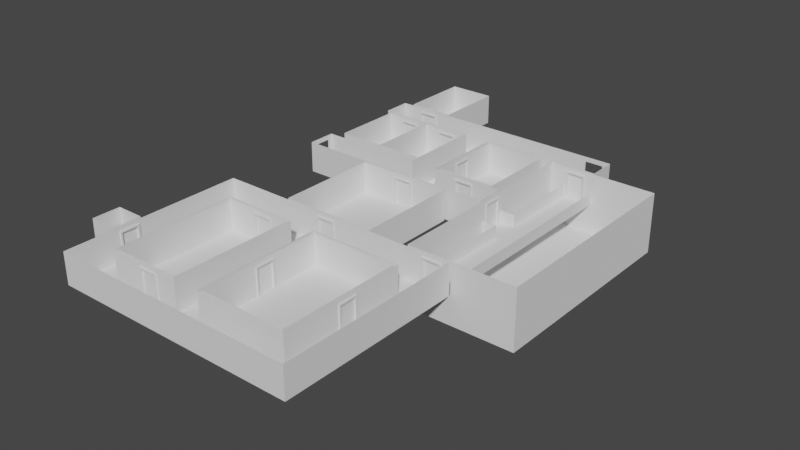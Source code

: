 # Source: CorridorTest.blend  (saved by Blender 2.82.7; exported with 4.5.12 LTS)
import bpy
from mathutils import Matrix  # noqa: F401  (used for matrix-valued properties, if any)

bpy.ops.wm.read_factory_settings(use_empty=True)
scene = bpy.context.scene
scene.name = 'Scene'

# ---- collections
col_collection = bpy.data.collections.new('Collection'); scene.collection.children.link(col_collection)

# ---- materials (node trees are filled in below, after node groups)
mat_floors = bpy.data.materials.new('Floors')
mat_floors.alpha_threshold = 0.0
mat_floors.use_transparent_shadow = False
mat_floors.line_color = (0.0, 0.0, 0.0, 1.0)
mat_walls = bpy.data.materials.new('Walls')
mat_walls.use_transparent_shadow = False

# ---- material node trees
mat_floors.use_nodes = True; mat_floors.node_tree.nodes.clear()
_N = mat_floors.node_tree.nodes; _L = mat_floors.node_tree.links
n0 = _N.new('ShaderNodeOutputMaterial'); n0.name = 'Material Output'; n0.location = (300, 300)
n1 = _N.new('ShaderNodeBsdfPrincipled'); n1.name = 'Principled BSDF'; n1.location = (10, 300)
n1.distribution = 'GGX'
n1.subsurface_method = 'BURLEY'
n1.inputs[0].default_value = (1.0, 1.0, 1.0, 1.0)
n1.inputs[2].default_value = 0.4
n1.inputs[3].default_value = 1.45
n1.inputs[27].default_value = (0.0, 0.0, 0.0, 1.0)
n1.inputs[28].default_value = 1.0
_L.new(n1.outputs[0], n0.inputs[0])
n0.is_active_output = True
mat_walls.use_nodes = True; mat_walls.node_tree.nodes.clear()
_N = mat_walls.node_tree.nodes; _L = mat_walls.node_tree.links
n0 = _N.new('ShaderNodeOutputMaterial'); n0.name = 'Material Output'; n0.location = (300, 300)
n1 = _N.new('ShaderNodeBsdfPrincipled'); n1.name = 'Principled BSDF'; n1.location = (10, 300)
n1.distribution = 'GGX'
n1.subsurface_method = 'BURLEY'
n1.inputs[3].default_value = 1.45
n1.inputs[27].default_value = (0.0, 0.0, 0.0, 1.0)
n1.inputs[28].default_value = 1.0
_L.new(n1.outputs[0], n0.inputs[0])
n0.is_active_output = True

# ---- world
world_world = bpy.data.worlds.new('World'); scene.world = world_world
world_world.use_nodes = True; world_world.node_tree.nodes.clear()
_N = world_world.node_tree.nodes; _L = world_world.node_tree.links
n0 = _N.new('ShaderNodeOutputWorld'); n0.name = 'World Output'; n0.location = (300, 300)
n1 = _N.new('ShaderNodeBackground'); n1.name = 'Background'; n1.location = (10, 300)
n1.inputs[0].default_value = (0.05088, 0.05088, 0.05088, 1.0)
_L.new(n1.outputs[0], n0.inputs[0])
n0.is_active_output = True
world_world.color = (0.05088, 0.05088, 0.05088)
world_world.use_sun_shadow = False
world_world.sun_shadow_jitter_overblur = 0.0

# ---- meshes
me_cube = bpy.data.meshes.new('Cube')
me_cube.from_pydata([(16.7, 2.0, 4.4), (16.7, 2.0, 0.0), (16.7, -2.0, 4.4), (16.7, -2.0, 0.0), (-12.27, 2.0, 4.4), (-12.27, 2.0, 0.0), (-12.27, -2.0, 4.4), (-12.27, -2.0, 0.0), (2.563, 2.0, 4.4), (6.379, 2.0, 4.4), (6.379, 2.0, 0.0), (2.563, 2.0, 0.0), (2.563, 17.98, 4.4), (6.379, 17.98, 4.4), (6.379, 17.98, 0.0), (2.563, 17.98, 0.0), (2.563, 13.94, 4.4), (2.563, 13.94, 0.0), (6.379, 13.94, 4.4), (6.379, 13.94, 0.0), (-11.92, 17.98, 4.4), (-11.92, 13.94, 4.4), (-11.92, 17.98, 0.0), (-11.92, 13.94, 0.0), (23.31, 17.98, 4.4), (23.31, 17.98, 0.0), (23.31, 13.94, 0.0), (23.31, 13.94, 4.4), (3.212, -2.0, 0.0), (5.825, -2.0, 0.0), (3.212, -2.0, 3.722), (5.825, -2.0, 3.722), (6.379, 6.112, 0.0), (6.379, 8.632, 0.0), (6.379, 8.632, 3.68), (6.379, 6.112, 3.68), (16.7, -1.284, 0.0), (16.7, 1.309, 0.0), (16.7, 1.309, 3.716), (16.7, -1.284, 3.716), (-12.27, 1.302, 0.0), (-12.27, -1.297, 0.0), (-12.27, -1.297, 3.703), (-12.27, 1.302, 3.703), (-8.8, -2.0, 0.0), (-6.187, -2.0, 0.0), (-8.8, 13.94, 0.0), (-6.187, 13.94, 0.0), (-6.187, 2.0, 0.0), (-8.8, 2.0, 0.0), (-6.187, 13.94, 3.718), (-8.8, 13.94, 3.718), (-6.214, 17.98, 0.0), (-8.859, 17.98, 0.0), (-8.859, 17.98, 3.774), (-6.214, 17.98, 3.774), (0.5687, 2.0, 0.0), (-2.026, 2.0, 0.0), (-2.026, -2.0, 0.0), (0.5687, -2.0, 0.0), (-2.026, 13.94, 0.0), (0.5687, 13.94, 0.0), (0.5687, 13.94, 3.787), (-2.026, 13.94, 3.787), (19.62, 13.94, 0.0), (22.19, 13.94, 0.0), (22.19, 13.94, 3.728), (19.62, 13.94, 3.728), (22.2, 17.98, 0.0), (19.64, 17.98, 0.0), (19.64, 17.98, 3.72), (22.2, 17.98, 3.72), (12.35, 2.0, 0.0), (9.759, 2.0, 0.0), (12.35, 2.0, 3.725), (9.759, 2.0, 3.725)], [], [(3, 29, 31, 30, 28, 59, 58, 45, 44, 7, 6, 2), (7, 41, 42, 43, 40, 5, 4, 6), (5, 40, 41, 7, 44, 49), (1, 37, 38, 39, 36, 3, 2, 0), (5, 49, 48, 57, 56, 11, 8, 4), (12, 15, 14, 13), (8, 11, 17, 16), (9, 10, 73, 75, 74, 72, 1, 0), (11, 10, 32, 33, 19, 17), (10, 9, 18, 19, 33, 34, 35, 32), (17, 19, 14, 15), (26, 27, 24, 25), (14, 19, 64, 65, 26, 25, 68, 69), (21, 23, 22, 20), (17, 15, 52, 53, 22, 23, 46, 47, 60, 61), (15, 12, 20, 22, 53, 54, 55, 52), (16, 17, 61, 62, 63, 60, 47, 50, 51, 46, 23, 21), (13, 14, 69, 70, 71, 68, 25, 24), (19, 18, 27, 26, 65, 66, 67, 64), (49, 44, 45, 48), (48, 45, 58, 57), (57, 58, 59, 56), (56, 59, 28, 29, 3, 36, 37, 1, 72, 73, 10, 11)])
me_cube.polygons.foreach_set('material_index', [1, 1, 0, 1, 1, 1, 1, 1, 0, 1, 0, 1, 0, 1, 0, 1, 1, 1, 1, 0, 0, 0, 0])
_uv = me_cube.uv_layers.new(name='UVMap')
_uv.uv.foreach_set('vector', [0.375, 0.75, 0.375, 0.8439, 0.5865, 0.8439, 0.5865, 0.8664, 0.375, 0.8664, 0.375, 0.8892, 0.375, 0.9116, 0.375, 0.9475, 0.375, 0.9701, 0.375, 1.0, 0.625, 1.0, 0.625, 0.75, 0.375, 0.0, 0.375, 0.04394, 0.5854, 0.04394, 0.5854, 0.2064, 0.375, 0.2064, 0.375, 0.25, 0.625, 0.25, 0.625, 0.0, 0.125, 0.5, 0.125, 0.5436, 0.125, 0.7061, 0.125, 0.75, 0.1549, 0.75, 0.1461, 0.5, 0.375, 0.5, 0.375, 0.5432, 0.5861, 0.5432, 0.5861, 0.7053, 0.375, 0.7053, 0.375, 0.75, 0.625, 0.75, 0.625, 0.5, 0.375, 0.25, 0.375, 0.2711, 0.375, 0.287, 0.375, 0.3122, 0.375, 0.328, 0.375, 0.3401, 0.625, 0.3401, 0.625, 0.25, 0.625, 0.3401, 0.375, 0.3401, 0.375, 0.4371, 0.625, 0.4371, 0.625, 0.3401, 0.375, 0.3401, 0.375, 0.3401, 0.625, 0.3401, 0.625, 0.4371, 0.375, 0.4371, 0.375, 0.4577, 0.5866, 0.4577, 0.5866, 0.4735, 0.375, 0.4735, 0.375, 0.5, 0.625, 0.5, 0.2151, 0.5, 0.3121, 0.5, 0.3121, 0.5, 0.3121, 0.5, 0.3121, 0.5, 0.2151, 0.5, 0.375, 0.4371, 0.625, 0.4371, 0.625, 0.4371, 0.375, 0.4371, 0.375, 0.4371, 0.5841, 0.4371, 0.5841, 0.4371, 0.375, 0.4371, 0.2151, 0.5, 0.3121, 0.5, 0.3121, 0.5, 0.2151, 0.5, 0.375, 0.4371, 0.625, 0.4371, 0.625, 0.4371, 0.375, 0.4371, 0.3121, 0.5, 0.3121, 0.5, 0.3121, 0.5, 0.3121, 0.5, 0.3121, 0.5, 0.3121, 0.5, 0.3121, 0.5, 0.3121, 0.5, 0.625, 0.3401, 0.375, 0.3401, 0.375, 0.3401, 0.625, 0.3401, 0.2151, 0.5, 0.2151, 0.5, 0.2151, 0.5, 0.2151, 0.5, 0.2151, 0.5, 0.2151, 0.5, 0.2151, 0.5, 0.2151, 0.5, 0.2151, 0.5, 0.2151, 0.5, 0.375, 0.3401, 0.625, 0.3401, 0.625, 0.3401, 0.375, 0.3401, 0.375, 0.3401, 0.5895, 0.3401, 0.5895, 0.3401, 0.375, 0.3401, 0.625, 0.3401, 0.375, 0.3401, 0.375, 0.3401, 0.5902, 0.3401, 0.5902, 0.3401, 0.375, 0.3401, 0.375, 0.3401, 0.5863, 0.3401, 0.5863, 0.3401, 0.375, 0.3401, 0.375, 0.3401, 0.625, 0.3401, 0.625, 0.4371, 0.375, 0.4371, 0.375, 0.4371, 0.5864, 0.4371, 0.5864, 0.4371, 0.375, 0.4371, 0.375, 0.4371, 0.625, 0.4371, 0.375, 0.4371, 0.625, 0.4371, 0.625, 0.4371, 0.375, 0.4371, 0.375, 0.4371, 0.5868, 0.4371, 0.5868, 0.4371, 0.375, 0.4371, 0.1461, 0.5, 0.1549, 0.75, 0.1775, 0.75, 0.162, 0.5, 0.162, 0.5, 0.1775, 0.75, 0.2134, 0.75, 0.1872, 0.5, 0.1872, 0.5, 0.2134, 0.75, 0.2358, 0.75, 0.203, 0.5, 0.203, 0.5, 0.2358, 0.75, 0.2586, 0.75, 0.2811, 0.75, 0.375, 0.75, 0.375, 0.7053, 0.375, 0.5432, 0.375, 0.5, 0.3485, 0.5, 0.3327, 0.5, 0.3121, 0.5, 0.2151, 0.5])
me_cube.materials.append(mat_floors)
me_cube.materials.append(mat_walls)
me_cube.use_remesh_preserve_volume = False
me_cube.use_remesh_preserve_attributes = False
me_cube.use_mirror_vertex_groups = False
me_cube.update()
me_cube_001 = bpy.data.meshes.new('Cube.001')
me_cube_001.from_pydata([(-1.4, -0.3332, 0.0), (-1.4, -0.3332, 3.844), (-1.4, 0.3195, 0.0), (-1.4, 0.3195, 3.844), (1.4, -0.3332, 0.0), (1.4, -0.3332, 3.844), (1.4, 0.3195, 0.0), (1.4, 0.3195, 3.844), (-1.154, -0.3332, 0.05663), (-1.154, -0.3332, 3.569), (-1.154, 0.3195, 3.569), (-1.154, 0.3195, 0.05663), (1.154, 0.3195, 0.05663), (1.154, 0.3195, 3.569), (1.154, -0.3332, 3.569), (1.154, -0.3332, 0.05663), (1.4, -0.3332, 0.3025), (1.4, 0.3195, 0.3025)], [], [(0, 1, 3, 2), (6, 2, 11, 12), (17, 7, 5, 16), (17, 6, 12), (6, 17, 16, 4), (7, 3, 1, 5), (4, 16, 15), (7, 17, 12, 13), (5, 1, 9, 14), (16, 5, 14, 15), (3, 7, 13, 10), (2, 3, 10, 11), (1, 0, 8, 9), (0, 4, 15, 8), (12, 11, 8, 15), (8, 11, 10, 9), (12, 15, 14, 13), (10, 13, 14, 9)])
_uv = me_cube_001.uv_layers.new(name='UVMap')
_uv.uv.foreach_set('vector', [0.375, 0.0, 0.625, 0.0, 0.625, 0.25, 0.375, 0.25, 0.375, 0.5, 0.125, 0.5, 0.125, 0.5, 0.375, 0.5, 0.3947, 0.5, 0.625, 0.5, 0.625, 0.75, 0.3947, 0.75, 0.3947, 0.5, 0.375, 0.5, 0.375, 0.5, 0.375, 0.5, 0.3947, 0.5, 0.3947, 0.75, 0.375, 0.75, 0.625, 0.5, 0.875, 0.5, 0.875, 0.75, 0.625, 0.75, 0.375, 0.75, 0.3947, 0.75, 0.375, 0.75, 0.625, 0.5, 0.3947, 0.5, 0.375, 0.5, 0.625, 0.5, 0.625, 0.75, 0.875, 0.75, 0.875, 0.75, 0.625, 0.75, 0.3947, 0.75, 0.625, 0.75, 0.625, 0.75, 0.375, 0.75, 0.875, 0.5, 0.625, 0.5, 0.625, 0.5, 0.875, 0.5, 0.375, 0.25, 0.625, 0.25, 0.625, 0.25, 0.375, 0.25, 0.625, 0.0, 0.375, 0.0, 0.375, 0.0, 0.625, 0.0, 0.125, 0.75, 0.375, 0.75, 0.375, 0.75, 0.125, 0.75, 0.375, 0.5, 0.125, 0.5, 0.125, 0.75, 0.375, 0.75, 0.125, 0.75, 0.125, 0.5, 0.625, 0.25, 0.625, 0.0, 0.375, 0.5, 0.375, 0.75, 0.625, 0.75, 0.625, 0.5, 0.625, 0.25, 0.625, 0.5, 0.625, 0.75, 0.625, 0.0])
me_cube_001.use_remesh_fix_poles = True
me_cube_001.use_remesh_preserve_attributes = False
me_cube_001.use_mirror_vertex_groups = False
me_cube_001.update()
me_cube_002 = bpy.data.meshes.new('Cube.002')
me_cube_002.from_pydata([(-0.06098, -0.04623, -1.0), (-0.06098, -0.04623, 2.633), (-0.06098, 0.1007, -1.0), (-0.06098, 0.1007, 2.633), (2.375, -0.04623, -1.0), (2.375, -0.04623, 2.633), (2.375, 0.1007, -1.0), (2.375, 0.1007, 2.633)], [], [(0, 1, 3, 2), (2, 3, 7, 6), (6, 7, 5, 4), (4, 5, 1, 0), (2, 6, 4, 0), (7, 3, 1, 5)])
_uv = me_cube_002.uv_layers.new(name='UVMap')
_uv.uv.foreach_set('vector', [0.375, 0.0, 0.625, 0.0, 0.625, 0.25, 0.375, 0.25, 0.375, 0.25, 0.625, 0.25, 0.625, 0.5, 0.375, 0.5, 0.375, 0.5, 0.625, 0.5, 0.625, 0.75, 0.375, 0.75, 0.375, 0.75, 0.625, 0.75, 0.625, 1.0, 0.375, 1.0, 0.125, 0.5, 0.375, 0.5, 0.375, 0.75, 0.125, 0.75, 0.625, 0.5, 0.875, 0.5, 0.875, 0.75, 0.625, 0.75])
me_cube_002.use_remesh_fix_poles = True
me_cube_002.use_remesh_preserve_attributes = False
me_cube_002.use_mirror_vertex_groups = False
me_cube_002.update()
me_cube_003 = bpy.data.meshes.new('Cube.003')
me_cube_003.from_pydata([(-4.225, -5.617, 0.0), (-4.225, -5.617, 4.4), (-4.225, 5.617, 0.0), (-4.225, 5.617, 4.4), (4.225, -5.617, 0.0), (4.225, -5.617, 4.4), (4.225, 5.617, 0.0), (4.225, 5.617, 4.4), (-1.24, -5.617, 0.0), (1.35, -5.617, 0.0), (1.35, -5.617, 3.723), (-1.24, -5.617, 3.723), (-4.225, 0.6275, 0.0), (-4.225, -1.89, 0.0), (-4.225, -1.89, 3.678), (-4.225, 0.6275, 3.678)], [], [(0, 13, 14, 15, 12, 2, 3, 1), (2, 6, 7, 3), (6, 4, 5, 7), (4, 9, 10, 11, 8, 0, 1, 5), (2, 12, 13, 0, 8, 9, 4, 6)])
_uv = me_cube_003.uv_layers.new(name='UVMap')
_uv.uv.foreach_set('vector', [0.375, 0.0, 0.375, 0.08294, 0.584, 0.08294, 0.584, 0.139, 0.375, 0.139, 0.375, 0.25, 0.625, 0.25, 0.625, 0.0, 0.375, 0.25, 0.375, 0.5, 0.625, 0.5, 0.625, 0.25, 0.375, 0.5, 0.375, 0.75, 0.625, 0.75, 0.625, 0.5, 0.375, 0.75, 0.375, 0.8351, 0.5865, 0.8351, 0.5865, 0.9117, 0.375, 0.9117, 0.375, 1.0, 0.625, 1.0, 0.625, 0.75, 0.125, 0.5, 0.125, 0.611, 0.125, 0.6671, 0.125, 0.75, 0.2133, 0.75, 0.2899, 0.75, 0.375, 0.75, 0.375, 0.5])
me_cube_003.use_remesh_fix_poles = True
me_cube_003.use_remesh_preserve_attributes = False
me_cube_003.use_mirror_vertex_groups = False
me_cube_003.update()
me_cube_004 = bpy.data.meshes.new('Cube.004')
me_cube_004.from_pydata([(-3.104, -7.146, 0.0), (-3.104, -7.146, 4.4), (-3.104, 3.029, 0.0), (-3.104, 3.029, 4.4), (3.501, -7.146, 0.0), (3.501, -7.146, 4.4), (3.501, 3.029, 0.0), (3.501, 3.029, 4.4), (1.694, 3.029, 0.0), (-0.9046, 3.029, 0.0), (-0.9046, 3.029, 3.79), (1.694, 3.029, 3.79)], [], [(0, 2, 3, 1), (2, 9, 10, 11, 8, 6, 7, 3), (6, 4, 5, 7), (4, 0, 1, 5), (2, 0, 4, 6)])
_uv = me_cube_004.uv_layers.new(name='UVMap')
_uv.uv.foreach_set('vector', [0.375, 0.0, 0.375, 0.25, 0.625, 0.25, 0.625, 0.0, 0.375, 0.25, 0.375, 0.3333, 0.5903, 0.3333, 0.5903, 0.4316, 0.375, 0.4316, 0.375, 0.5, 0.625, 0.5, 0.625, 0.25, 0.375, 0.5, 0.375, 0.75, 0.625, 0.75, 0.625, 0.5, 0.375, 0.75, 0.375, 1.0, 0.625, 1.0, 0.625, 0.75, 0.375, 0.25, 0.375, 1.0, 0.375, 0.75, 0.375, 0.5])
me_cube_004.use_remesh_fix_poles = True
me_cube_004.use_remesh_preserve_attributes = False
me_cube_004.use_mirror_vertex_groups = False
me_cube_004.update()
me_cube_005 = bpy.data.meshes.new('Cube.005')
me_cube_005.from_pydata([(-3.104, -7.146, 0.0), (-3.104, -7.146, 4.4), (-3.104, 3.029, 0.0), (-3.104, 3.029, 4.4), (3.501, -7.146, 0.0), (3.501, -7.146, 4.4), (3.501, 3.029, 0.0), (3.501, 3.029, 4.4), (1.694, 3.029, 0.0), (-0.9046, 3.029, 0.0), (-0.9046, 3.029, 3.79), (1.694, 3.029, 3.79)], [], [(0, 2, 3, 1), (2, 9, 10, 11, 8, 6, 7, 3), (6, 4, 5, 7), (4, 0, 1, 5), (2, 0, 4, 6)])
_uv = me_cube_005.uv_layers.new(name='UVMap')
_uv.uv.foreach_set('vector', [0.375, 0.0, 0.375, 0.25, 0.625, 0.25, 0.625, 0.0, 0.375, 0.25, 0.375, 0.3333, 0.5903, 0.3333, 0.5903, 0.4316, 0.375, 0.4316, 0.375, 0.5, 0.625, 0.5, 0.625, 0.25, 0.375, 0.5, 0.375, 0.75, 0.625, 0.75, 0.625, 0.5, 0.375, 0.75, 0.375, 1.0, 0.625, 1.0, 0.625, 0.75, 0.375, 0.25, 0.375, 1.0, 0.375, 0.75, 0.375, 0.5])
me_cube_005.use_remesh_fix_poles = True
me_cube_005.use_remesh_preserve_attributes = False
me_cube_005.use_mirror_vertex_groups = False
me_cube_005.update()
me_cube_006 = bpy.data.meshes.new('Cube.006')
me_cube_006.from_pydata([(-3.104, -7.146, 0.0), (-3.104, -7.146, 4.4), (-3.104, 3.029, 0.0), (-3.104, 3.029, 4.4), (3.501, -7.146, 0.0), (3.501, -7.146, 4.4), (3.501, 3.029, 0.0), (3.501, 3.029, 4.4), (1.694, 3.029, 0.0), (-0.9046, 3.029, 0.0), (-0.9046, 3.029, 3.79), (1.694, 3.029, 3.79)], [], [(0, 2, 3, 1), (2, 9, 10, 11, 8, 6, 7, 3), (6, 4, 5, 7), (4, 0, 1, 5), (2, 0, 4, 6)])
_uv = me_cube_006.uv_layers.new(name='UVMap')
_uv.uv.foreach_set('vector', [0.375, 0.0, 0.375, 0.25, 0.625, 0.25, 0.625, 0.0, 0.375, 0.25, 0.375, 0.3333, 0.5903, 0.3333, 0.5903, 0.4316, 0.375, 0.4316, 0.375, 0.5, 0.625, 0.5, 0.625, 0.25, 0.375, 0.5, 0.375, 0.75, 0.625, 0.75, 0.625, 0.5, 0.375, 0.75, 0.375, 1.0, 0.625, 1.0, 0.625, 0.75, 0.375, 0.25, 0.375, 1.0, 0.375, 0.75, 0.375, 0.5])
me_cube_006.use_remesh_fix_poles = True
me_cube_006.use_remesh_preserve_attributes = False
me_cube_006.use_mirror_vertex_groups = False
me_cube_006.update()
me_cube_007 = bpy.data.meshes.new('Cube.007')
me_cube_007.from_pydata([(-11.81, -8.14, 0.0), (-11.81, -8.14, 4.4), (-11.81, -4.14, 0.0), (-11.81, -4.14, 4.4), (23.32, -8.14, 0.0), (23.32, -8.14, 4.4), (23.32, -4.14, 0.0), (23.32, -4.14, 4.4), (-7.852, -8.14, 4.4), (-7.852, -8.14, 0.0), (-11.81, -30.06, 0.0), (-11.81, -30.06, 4.4), (-7.852, -30.06, 4.4), (-7.852, -30.06, 0.0), (-7.852, -26.06, 4.4), (-7.852, -26.06, 0.0), (19.31, -8.14, 4.4), (19.31, -8.14, 0.0), (23.32, -30.06, 4.4), (23.32, -30.06, 0.0), (19.31, -30.06, 0.0), (19.31, -30.06, 4.4), (19.31, -26.05, 4.4), (19.31, -26.05, 0.0), (6.373, -8.14, 4.4), (6.373, -4.14, 4.4), (6.373, -30.06, 0.0), (6.373, -4.14, 0.0), (6.373, -26.05, 0.0), (6.373, -8.14, 0.0), (6.373, -26.05, 4.4), (6.373, -30.06, 4.4), (2.549, -26.05, 4.4), (2.549, -30.06, 0.0), (2.549, -8.14, 0.0), (2.549, -4.14, 0.0), (2.549, -4.14, 4.4), (2.549, -8.14, 4.4), (2.549, -26.05, 0.0), (2.549, -30.06, 4.4), (5.814, -4.14, 0.0), (3.207, -4.14, 0.0), (3.207, -4.14, 3.712), (5.814, -4.14, 3.712), (22.19, -4.14, 0.0), (19.63, -4.14, 0.0), (19.63, -4.14, 3.715), (22.19, -4.14, 3.715), (-11.81, -19.52, 0.0), (-11.81, -22.11, 0.0), (-11.81, -19.52, 3.74), (-11.81, -22.11, 3.74), (-3.158, -8.14, 0.0), (-0.5849, -8.14, 0.0), (-0.5849, -8.14, 3.71), (-3.158, -8.14, 3.71), (-3.138, -26.05, 0.0), (-0.5971, -26.05, 0.0), (-0.5971, -26.05, 3.727), (-3.138, -26.05, 3.727), (6.373, -17.83, 0.0), (6.373, -15.24, 0.0), (19.31, -15.24, 0.0), (19.31, -17.83, 0.0), (6.373, -17.83, 3.717), (6.373, -15.24, 3.717), (19.31, -17.83, 3.717), (19.31, -15.24, 3.717)], [], [(0, 2, 3, 1), (2, 35, 36, 3), (6, 4, 5, 7), (4, 17, 62, 63, 23, 20, 19), (2, 0, 9, 52, 53, 34, 35), (12, 13, 10, 11), (9, 0, 48, 49, 10, 13, 15), (23, 28, 26, 20), (8, 9, 15, 14), (0, 1, 11, 10, 49, 51, 50, 48), (19, 20, 21, 18), (13, 12, 39, 33), (16, 17, 29, 24), (17, 16, 22, 23, 63, 66, 67, 62), (23, 22, 30, 28), (5, 4, 19, 18), (28, 30, 24, 29, 61, 65, 64, 60), (25, 27, 45, 46, 47, 44, 6, 7), (28, 60, 61, 29, 34, 38), (26, 28, 38, 33), (38, 34, 37, 32), (27, 29, 17, 4, 6, 44, 45), (26, 31, 21, 20), (36, 35, 41, 42, 43, 40, 27, 25), (37, 34, 53, 54, 55, 52, 9, 8), (33, 38, 57, 56, 15, 13), (38, 32, 14, 15, 56, 59, 58, 57), (35, 34, 29, 27, 40, 41), (33, 39, 31, 26)])
_uv = me_cube_007.uv_layers.new(name='UVMap')
_uv.uv.foreach_set('vector', [0.375, 0.0, 0.375, 0.25, 0.625, 0.25, 0.625, 0.0, 0.375, 0.25, 0.375, 0.3522, 0.625, 0.3522, 0.625, 0.25, 0.375, 0.5, 0.375, 0.75, 0.625, 0.75, 0.625, 0.5, 0.375, 0.75, 0.3465, 0.75, 0.3465, 0.75, 0.3465, 0.75, 0.3465, 0.75, 0.3465, 0.75, 0.375, 0.75, 0.125, 0.5, 0.125, 0.75, 0.1531, 0.75, 0.1865, 0.75, 0.2048, 0.75, 0.2271, 0.75, 0.2272, 0.5, 0.625, 0.9719, 0.375, 0.9719, 0.375, 1.0, 0.625, 1.0, 0.1531, 0.75, 0.125, 0.75, 0.125, 0.75, 0.125, 0.75, 0.125, 0.75, 0.1531, 0.75, 0.1531, 0.75, 0.3465, 0.75, 0.2544, 0.75, 0.2544, 0.75, 0.3465, 0.75, 0.625, 0.9719, 0.375, 0.9719, 0.375, 0.9719, 0.625, 0.9719, 0.375, 0.0, 0.625, 0.0, 0.625, 0.0, 0.375, 0.0, 0.375, 0.0, 0.5875, 0.0, 0.5875, 0.0, 0.375, 0.0, 0.375, 0.75, 0.375, 0.7785, 0.625, 0.7785, 0.625, 0.75, 0.1531, 0.75, 0.625, 0.9719, 0.625, 0.8979, 0.2271, 0.75, 0.625, 0.7785, 0.375, 0.7785, 0.375, 0.8706, 0.625, 0.8706, 0.375, 0.7785, 0.625, 0.7785, 0.625, 0.7785, 0.375, 0.7785, 0.375, 0.7785, 0.5862, 0.7785, 0.5862, 0.7785, 0.375, 0.7785, 0.375, 0.7785, 0.625, 0.7785, 0.625, 0.8706, 0.375, 0.8706, 0.625, 0.75, 0.375, 0.75, 0.375, 0.75, 0.625, 0.75, 0.375, 0.8706, 0.625, 0.8706, 0.625, 0.8706, 0.375, 0.8706, 0.375, 0.8706, 0.5862, 0.8706, 0.5862, 0.8706, 0.375, 0.8706, 0.625, 0.3794, 0.375, 0.3794, 0.375, 0.4737, 0.5861, 0.4737, 0.5861, 0.492, 0.375, 0.492, 0.375, 0.5, 0.625, 0.5, 0.2544, 0.75, 0.2544, 0.75, 0.2544, 0.75, 0.2544, 0.75, 0.2271, 0.75, 0.2271, 0.75, 0.2544, 0.75, 0.2544, 0.75, 0.2271, 0.75, 0.2271, 0.75, 0.375, 0.8979, 0.375, 0.8979, 0.625, 0.8979, 0.625, 0.8979, 0.2544, 0.5, 0.2544, 0.75, 0.3465, 0.75, 0.375, 0.75, 0.375, 0.5, 0.367, 0.5, 0.3487, 0.5, 0.2544, 0.75, 0.625, 0.8706, 0.625, 0.7785, 0.3465, 0.75, 0.625, 0.3522, 0.375, 0.3522, 0.375, 0.3569, 0.5859, 0.3569, 0.5859, 0.3754, 0.375, 0.3754, 0.375, 0.3794, 0.625, 0.3794, 0.625, 0.8979, 0.375, 0.8979, 0.375, 0.9202, 0.5858, 0.9202, 0.5858, 0.9385, 0.375, 0.9385, 0.375, 0.9719, 0.625, 0.9719, 0.2271, 0.75, 0.2271, 0.75, 0.2047, 0.75, 0.1867, 0.75, 0.1531, 0.75, 0.1531, 0.75, 0.375, 0.8979, 0.625, 0.8979, 0.625, 0.9719, 0.375, 0.9719, 0.375, 0.9383, 0.5868, 0.9383, 0.5868, 0.9203, 0.375, 0.9203, 0.2272, 0.5, 0.2271, 0.75, 0.2544, 0.75, 0.2544, 0.5, 0.2504, 0.5, 0.2319, 0.5, 0.2271, 0.75, 0.625, 0.8979, 0.625, 0.8706, 0.2544, 0.75])
me_cube_007.use_remesh_fix_poles = True
me_cube_007.use_remesh_preserve_attributes = False
me_cube_007.use_mirror_vertex_groups = False
me_cube_007.update()
me_cube_008 = bpy.data.meshes.new('Cube.008')
me_cube_008.from_pydata([(-6.725, -7.207, 0.0), (-6.725, -7.207, 4.4), (-6.725, 7.207, 0.0), (-6.725, 7.207, 4.4), (6.725, -7.207, 0.0), (6.725, -7.207, 4.4), (6.725, 7.207, 0.0), (6.725, 7.207, 4.4), (-1.378, -7.207, 0.0), (1.234, -7.207, 0.0), (1.234, 7.207, 0.0), (-1.378, 7.207, 0.0), (1.234, -7.207, 3.723), (-1.378, -7.207, 3.723), (1.234, 7.207, 3.723), (-1.378, 7.207, 3.723)], [], [(0, 2, 3, 1), (2, 11, 15, 14, 10, 6, 7, 3), (6, 4, 5, 7), (4, 9, 12, 13, 8, 0, 1, 5), (2, 0, 8, 11), (11, 8, 9, 10), (10, 9, 4, 6)])
_uv = me_cube_008.uv_layers.new(name='UVMap')
_uv.uv.foreach_set('vector', [0.375, 0.0, 0.375, 0.25, 0.625, 0.25, 0.625, 0.0, 0.375, 0.25, 0.375, 0.3494, 0.5866, 0.3494, 0.5866, 0.3979, 0.375, 0.3979, 0.375, 0.5, 0.625, 0.5, 0.625, 0.25, 0.375, 0.5, 0.375, 0.75, 0.625, 0.75, 0.625, 0.5, 0.375, 0.75, 0.375, 0.8521, 0.5866, 0.8521, 0.5866, 0.9006, 0.375, 0.9006, 0.375, 1.0, 0.625, 1.0, 0.625, 0.75, 0.125, 0.5, 0.125, 0.75, 0.2244, 0.75, 0.2244, 0.5, 0.2244, 0.5, 0.2244, 0.75, 0.2729, 0.75, 0.2729, 0.5, 0.2729, 0.5, 0.2729, 0.75, 0.375, 0.75, 0.375, 0.5])
me_cube_008.use_remesh_fix_poles = True
me_cube_008.use_remesh_preserve_attributes = False
me_cube_008.use_mirror_vertex_groups = False
me_cube_008.update()
me_cube_009 = bpy.data.meshes.new('Cube.009')
me_cube_009.from_pydata([(-7.242, -16.72, 0.0), (-7.242, -16.72, 4.4), (-7.242, 13.62, 0.0), (-7.242, 13.62, 4.4), (7.929, -16.72, 0.0), (7.929, -16.72, 4.4), (7.929, 13.62, 0.0), (7.929, 13.62, 4.4), (-1.016, -16.72, 4.4), (-1.016, 13.62, 0.0), (-1.016, -16.72, 0.0), (-7.242, 1.949, 0.0), (-7.242, 1.949, 4.4), (-1.016, 1.949, 0.0), (-7.242, -1.958, 0.0), (-1.016, -1.958, 0.0), (-7.242, -1.958, 4.4), (-5.276, -16.72, 4.4), (-5.276, 1.949, 0.0), (-5.276, -16.72, 0.0), (-5.276, 13.62, 0.0), (-5.276, -1.958, 0.0), (-7.242, -1.958, -4.0), (-7.242, -16.72, -4.0), (-5.276, 13.62, -4.0), (-7.242, 13.62, -4.0), (7.929, -16.72, -4.0), (7.929, 13.62, -4.0), (-1.016, -16.72, -4.0), (-1.016, 13.62, -4.0), (-1.016, 1.949, -4.0), (-7.242, 1.949, -4.0), (-1.016, -1.958, -4.0), (-5.276, 1.949, -4.0), (-5.276, -16.72, -4.0), (-5.276, -1.958, -4.0), (-1.111, 1.949, 0.0), (-1.111, -16.72, 0.0), (-1.311, -16.72, 4.4), (-1.111, 13.62, 0.0), (-1.111, -1.958, 0.0), (-5.18, -16.72, 0.0), (-5.18, -1.958, 0.0), (-4.828, -16.72, 4.4), (-5.18, 13.62, 0.0), (-5.18, 1.949, 0.0), (-4.828, 13.62, 4.4), (-5.18, 1.958, 0.0), (-5.189, 1.949, 0.0), (-7.242, 1.862, 0.0), (-5.276, 1.862, 0.0), (-5.18, -1.956, 0.0), (-5.276, -1.861, 0.0), (-7.242, -1.861, 0.0), (-1.111, -16.72, 1.661), (-1.016, -16.72, 1.661), (-1.016, 1.949, 1.661), (-1.016, 13.62, 1.661), (-1.016, -1.958, 1.661), (-1.111, 1.949, 1.661), (-7.242, -1.861, 1.661), (-7.242, -1.958, 1.661), (-1.111, -1.958, 1.661), (-7.242, 1.949, 1.661), (-5.276, 1.949, 1.661), (-5.18, 13.62, 1.661), (-5.276, 13.62, 1.661), (-5.276, -1.958, 1.661), (-5.276, -16.72, 1.661), (-5.276, 1.862, 1.661), (-1.111, 13.62, 1.661), (-5.18, -16.72, 1.661), (-5.18, -1.958, 1.661), (-5.18, -1.956, 1.661), (-5.18, 1.958, 1.661), (-5.189, 1.949, 1.661), (-7.242, 1.862, 1.661), (-5.276, -1.861, 1.661), (-2.122, 13.62, 0.0), (-4.678, 13.62, 0.0), (-4.678, -16.72, 0.0), (-2.122, -16.72, 0.0), (-2.122, 13.62, 3.727), (-4.678, 13.62, 3.727), (-2.122, -16.72, 3.727), (-4.678, -16.72, 3.727), (-7.242, 1.298, 0.0), (-7.242, -1.29, 0.0), (-7.242, -1.29, 3.702), (-7.242, 1.298, 3.702)], [], [(0, 14, 16, 1), (2, 20, 44, 46, 3), (6, 4, 5, 7), (4, 10, 8, 5), (10, 28, 34, 19), (25, 31, 33, 24), (10, 4, 26, 28), (8, 10, 37, 38), (12, 11, 2, 3), (39, 36, 59, 70), (16, 14, 53, 87, 88, 89, 86, 49, 11, 12), (52, 53, 60, 77), (17, 19, 0, 1), (11, 49, 76, 63), (2, 11, 31, 25), (36, 40, 62, 59), (29, 30, 32, 28, 26, 27), (34, 35, 22, 23), (20, 2, 25, 24), (29, 24, 33, 30), (32, 35, 34, 28), (6, 9, 29, 27), (33, 31, 22, 35), (0, 19, 34, 23), (4, 6, 27, 26), (14, 0, 23, 22), (32, 30, 33, 35), (24, 29, 9, 20), (53, 14, 22, 31, 11, 49, 86, 87), (56, 59, 62, 58), (38, 37, 81, 84, 85, 80, 41, 43), (37, 40, 42, 41, 80, 81), (40, 36, 45, 51, 42), (21, 19, 68, 67), (44, 47, 45, 36, 39, 78, 79), (15, 13, 56, 58), (46, 44, 79, 83, 82, 78, 39, 9, 6, 7), (40, 37, 54, 62), (43, 41, 19, 17), (20, 18, 64, 66), (47, 48, 45), (47, 44, 65, 74), (53, 52, 50, 49, 86, 87), (52, 51, 45, 48, 50), (58, 62, 54, 55), (66, 64, 75, 74, 65), (67, 77, 60, 61), (70, 59, 56, 57), (71, 72, 67, 68), (72, 73, 77, 67), (76, 69, 64, 63), (69, 75, 64), (18, 11, 63, 64), (41, 42, 72, 71), (51, 52, 77, 73), (19, 41, 71, 68), (49, 50, 69, 76), (37, 10, 55, 54), (53, 14, 61, 60), (48, 47, 74, 75), (13, 9, 57, 56), (44, 20, 66, 65), (9, 39, 70, 57), (42, 51, 73, 72), (10, 15, 58, 55), (50, 48, 75, 69), (14, 21, 67, 61)])
_uv = me_cube_009.uv_layers.new(name='UVMap')
_uv.uv.foreach_set('vector', [0.375, 0.0, 0.375, 0.1216, 0.625, 0.1216, 0.625, 0.0, 0.375, 0.25, 0.375, 0.2824, 0.375, 0.2894, 0.625, 0.2898, 0.625, 0.25, 0.375, 0.5, 0.375, 0.75, 0.625, 0.75, 0.625, 0.5, 0.375, 0.75, 0.375, 0.8974, 0.625, 0.8974, 0.625, 0.75, 0.375, 0.8974, 0.2276, 0.75, 0.375, 0.9676, 0.375, 0.9676, 0.125, 0.5, 0.125, 0.5962, 0.1574, 0.5962, 0.1574, 0.5, 0.375, 0.8974, 0.375, 0.75, 0.375, 0.75, 0.375, 0.8974, 0.625, 0.8974, 0.375, 0.8974, 0.375, 0.9023, 0.625, 0.9023, 0.625, 0.1538, 0.375, 0.1538, 0.375, 0.25, 0.625, 0.25, 0.2227, 0.5, 0.2227, 0.5962, 0.2227, 0.5962, 0.2227, 0.5, 0.625, 0.1216, 0.375, 0.1216, 0.375, 0.1224, 0.375, 0.1271, 0.5853, 0.1271, 0.5853, 0.1485, 0.375, 0.1485, 0.375, 0.1531, 0.375, 0.1538, 0.625, 0.1538, 0.1574, 0.6276, 0.125, 0.6276, 0.125, 0.6276, 0.1574, 0.6276, 0.625, 0.9676, 0.375, 0.9676, 0.375, 1.0, 0.625, 1.0, 0.375, 0.1538, 0.375, 0.1531, 0.375, 0.1531, 0.375, 0.1538, 0.375, 0.25, 0.375, 0.1538, 0.375, 0.1538, 0.375, 0.25, 0.2227, 0.5962, 0.2227, 0.6284, 0.2227, 0.6284, 0.2227, 0.5962, 0.2276, 0.5, 0.2276, 0.5962, 0.2276, 0.6284, 0.2276, 0.75, 0.375, 0.75, 0.375, 0.5, 0.1574, 0.75, 0.1574, 0.6284, 0.125, 0.6284, 0.125, 0.75, 0.375, 0.2824, 0.375, 0.25, 0.375, 0.25, 0.375, 0.2824, 0.2276, 0.5, 0.1574, 0.5, 0.1574, 0.5962, 0.2276, 0.5962, 0.2276, 0.6284, 0.1574, 0.6284, 0.1574, 0.75, 0.2276, 0.75, 0.375, 0.5, 0.375, 0.3526, 0.375, 0.3526, 0.375, 0.5, 0.1574, 0.5962, 0.0, 0.0, 0.125, 0.6284, 0.1574, 0.6284, 0.375, 1.0, 0.375, 0.9676, 0.375, 0.9676, 0.375, 1.0, 0.375, 0.75, 0.375, 0.5, 0.375, 0.5, 0.375, 0.75, 0.375, 0.1216, 0.375, 0.0, 0.375, 0.0, 0.375, 0.1216, 0.2276, 0.6284, 0.2276, 0.5962, 0.1574, 0.5962, 0.1574, 0.6284, 0.1574, 0.5, 0.2276, 0.5, 0.375, 0.3526, 0.375, 0.2824, 0.0, 0.0, 0.0, 0.0, 0.0, 0.0, 0.0, 0.0, 0.0, 0.0, 0.0, 0.0, 0.0, 0.0, 0.0, 0.0, 0.2276, 0.5962, 0.2227, 0.5962, 0.2227, 0.6284, 0.2276, 0.6284, 0.625, 0.9023, 0.375, 0.9023, 0.375, 0.9167, 0.5868, 0.9157, 0.5868, 0.9571, 0.375, 0.9534, 0.375, 0.9606, 0.625, 0.9602, 0.2227, 0.75, 0.2227, 0.6284, 0.1644, 0.6284, 0.1644, 0.75, 0.1716, 0.75, 0.2083, 0.75, 0.2227, 0.6284, 0.2227, 0.5962, 0.1644, 0.5962, 0.1644, 0.6284, 0.1644, 0.6284, 0.1574, 0.6284, 0.1574, 0.75, 0.1574, 0.75, 0.1574, 0.6284, 0.1644, 0.5, 0.1644, 0.5961, 0.1644, 0.5962, 0.2227, 0.5962, 0.2227, 0.5, 0.2083, 0.5, 0.1716, 0.5, 0.2276, 0.6284, 0.2276, 0.5962, 0.2276, 0.5962, 0.2276, 0.6284, 0.625, 0.2898, 0.375, 0.2894, 0.375, 0.2966, 0.5868, 0.293, 0.5868, 0.3346, 0.375, 0.3333, 0.375, 0.3477, 0.375, 0.3526, 0.375, 0.5, 0.625, 0.5, 0.2227, 0.6284, 0.2227, 0.75, 0.2227, 0.75, 0.2227, 0.6284, 0.625, 0.9602, 0.375, 0.9606, 0.375, 0.9676, 0.625, 0.9676, 0.1574, 0.5, 0.1574, 0.5962, 0.1574, 0.5962, 0.1574, 0.5, 0.1644, 0.5961, 0.1638, 0.5962, 0.1644, 0.5962, 0.1644, 0.5961, 0.1644, 0.5, 0.1644, 0.5, 0.1644, 0.5961, 0.125, 0.6276, 0.1574, 0.6276, 0.1574, 0.5969, 0.125, 0.5969, 0.125, 0.6015, 0.125, 0.6229, 0.1574, 0.6276, 0.1644, 0.6284, 0.1644, 0.5962, 0.1638, 0.5962, 0.1574, 0.5969, 0.2276, 0.6284, 0.2227, 0.6284, 0.2227, 0.75, 0.2276, 0.75, 0.1574, 0.5, 0.1574, 0.5962, 0.1638, 0.5962, 0.1644, 0.5961, 0.1644, 0.5, 0.1574, 0.6284, 0.1574, 0.6276, 0.125, 0.6276, 0.125, 0.6284, 0.2227, 0.5, 0.2227, 0.5962, 0.2276, 0.5962, 0.2276, 0.5, 0.1644, 0.75, 0.1644, 0.6284, 0.1574, 0.6284, 0.1574, 0.75, 0.1644, 0.6284, 0.1644, 0.6284, 0.1574, 0.6276, 0.1574, 0.6284, 0.125, 0.5969, 0.1574, 0.5969, 0.1574, 0.5962, 0.125, 0.5962, 0.1574, 0.5969, 0.1638, 0.5962, 0.1574, 0.5962, 0.1574, 0.5962, 0.125, 0.5962, 0.125, 0.5962, 0.1574, 0.5962, 0.1644, 0.75, 0.1644, 0.6284, 0.1644, 0.6284, 0.1644, 0.75, 0.1644, 0.6284, 0.1574, 0.6276, 0.1574, 0.6276, 0.1644, 0.6284, 0.375, 0.9676, 0.375, 0.9606, 0.375, 0.9606, 0.375, 0.9676, 0.125, 0.5969, 0.1574, 0.5969, 0.1574, 0.5969, 0.125, 0.5969, 0.375, 0.9023, 0.375, 0.8974, 0.375, 0.8974, 0.375, 0.9023, 0.375, 0.1224, 0.375, 0.1216, 0.375, 0.1216, 0.375, 0.1224, 0.1638, 0.5962, 0.1644, 0.5961, 0.1644, 0.5961, 0.1638, 0.5962, 0.2276, 0.5962, 0.2276, 0.5, 0.2276, 0.5, 0.2276, 0.5962, 0.375, 0.2894, 0.375, 0.2824, 0.375, 0.2824, 0.375, 0.2894, 0.375, 0.3526, 0.375, 0.3477, 0.375, 0.3477, 0.375, 0.3526, 0.1644, 0.6284, 0.1644, 0.6284, 0.1644, 0.6284, 0.1644, 0.6284, 0.2276, 0.75, 0.2276, 0.6284, 0.2276, 0.6284, 0.2276, 0.75, 0.1574, 0.5969, 0.1638, 0.5962, 0.1638, 0.5962, 0.1574, 0.5969, 0.125, 0.6284, 0.1574, 0.6284, 0.1574, 0.6284, 0.125, 0.6284])
me_cube_009.use_remesh_fix_poles = True
me_cube_009.use_remesh_preserve_attributes = False
me_cube_009.use_mirror_vertex_groups = False
me_cube_009.update()
me_cube_010 = bpy.data.meshes.new('Cube.010')
me_cube_010.from_pydata([(6.105, -8.627, 0.0), (6.105, -8.627, 4.4), (6.105, 8.601, 0.0), (6.105, 8.601, 4.4), (-6.065, -8.627, 0.0), (-6.065, -8.627, 4.4), (-6.065, 8.601, 0.0), (-6.065, 8.601, 4.4), (-6.065, -0.7089, 0.0), (-6.065, 1.887, 0.0), (6.105, 1.887, 0.0), (6.105, -0.7089, 0.0), (-6.065, -0.7089, 3.727), (-6.065, 1.887, 3.727), (6.105, -0.7089, 3.727), (6.105, 1.887, 3.727)], [], [(0, 1, 3, 2, 10, 15, 14, 11), (2, 3, 7, 6), (6, 7, 5, 4, 8, 12, 13, 9), (4, 5, 1, 0), (2, 6, 9, 10), (10, 9, 8, 11), (11, 8, 4, 0)])
_uv = me_cube_010.uv_layers.new(name='UVMap')
_uv.uv.foreach_set('vector', [0.375, 0.0, 0.625, 0.0, 0.625, 0.25, 0.375, 0.25, 0.375, 0.1526, 0.5867, 0.1526, 0.5867, 0.1149, 0.375, 0.1149, 0.375, 0.25, 0.625, 0.25, 0.625, 0.5, 0.375, 0.5, 0.375, 0.5, 0.625, 0.5, 0.625, 0.75, 0.375, 0.75, 0.375, 0.6351, 0.5867, 0.6351, 0.5867, 0.5974, 0.375, 0.5974, 0.375, 0.75, 0.625, 0.75, 0.625, 1.0, 0.375, 1.0, 0.125, 0.5, 0.375, 0.5, 0.375, 0.5974, 0.125, 0.5974, 0.125, 0.5974, 0.375, 0.5974, 0.375, 0.6351, 0.125, 0.6351, 0.125, 0.6351, 0.375, 0.6351, 0.375, 0.75, 0.125, 0.75])
me_cube_010.use_remesh_fix_poles = True
me_cube_010.use_remesh_preserve_attributes = False
me_cube_010.use_mirror_vertex_groups = False
me_cube_010.update()
me_cube_011 = bpy.data.meshes.new('Cube.011')
me_cube_011.from_pydata([(-4.986, -8.574, 0.0), (-4.986, -8.574, 4.4), (-4.986, 8.646, 0.0), (-4.986, 8.646, 4.4), (4.986, -8.574, 0.0), (4.986, -8.574, 4.4), (4.986, 8.646, 0.0), (4.986, 8.646, 4.4), (-0.4767, -8.574, 0.0), (2.091, -8.574, 0.0), (2.091, 8.646, 0.0), (-0.4767, 8.646, 0.0), (2.091, 8.646, 3.703), (-0.4767, 8.646, 3.703), (2.091, -8.574, 3.703), (-0.4767, -8.574, 3.703)], [], [(0, 2, 3, 1), (2, 11, 13, 12, 10, 6, 7, 3), (6, 4, 5, 7), (4, 9, 14, 15, 8, 0, 1, 5), (2, 0, 8, 11), (11, 8, 9, 10), (10, 9, 4, 6)])
_uv = me_cube_011.uv_layers.new(name='UVMap')
_uv.uv.foreach_set('vector', [0.375, 0.0, 0.375, 0.25, 0.625, 0.25, 0.625, 0.0, 0.375, 0.25, 0.375, 0.363, 0.5854, 0.363, 0.5854, 0.4274, 0.375, 0.4274, 0.375, 0.5, 0.625, 0.5, 0.625, 0.25, 0.375, 0.5, 0.375, 0.75, 0.625, 0.75, 0.625, 0.5, 0.375, 0.75, 0.375, 0.8226, 0.5854, 0.8226, 0.5854, 0.887, 0.375, 0.887, 0.375, 1.0, 0.625, 1.0, 0.625, 0.75, 0.125, 0.5, 0.125, 0.75, 0.238, 0.75, 0.238, 0.5, 0.238, 0.5, 0.238, 0.75, 0.3024, 0.75, 0.3024, 0.5, 0.3024, 0.5, 0.3024, 0.75, 0.375, 0.75, 0.375, 0.5])
me_cube_011.use_remesh_fix_poles = True
me_cube_011.use_remesh_preserve_attributes = False
me_cube_011.use_mirror_vertex_groups = False
me_cube_011.update()
me_cube_012 = bpy.data.meshes.new('Cube.012')
me_cube_012.from_pydata([(-2.0, -2.0, 0.0), (-2.0, -2.0, 4.4), (-2.0, 2.0, 0.0), (-2.0, 2.0, 4.4), (2.0, -2.0, 0.0), (2.0, -2.0, 4.4), (2.0, 2.0, 0.0), (2.0, 2.0, 4.4), (2.0, -1.282, 0.0), (2.0, 1.303, 0.0), (2.0, 1.303, 3.741), (2.0, -1.282, 3.741)], [], [(0, 2, 3, 1), (2, 6, 7, 3), (6, 9, 10, 11, 8, 4, 5, 7), (4, 0, 1, 5), (2, 0, 4, 8, 9, 6)])
_uv = me_cube_012.uv_layers.new(name='UVMap')
_uv.uv.foreach_set('vector', [0.375, 0.0, 0.375, 0.25, 0.625, 0.25, 0.625, 0.0, 0.375, 0.25, 0.375, 0.5, 0.625, 0.5, 0.625, 0.25, 0.375, 0.5, 0.375, 0.5436, 0.5876, 0.5436, 0.5876, 0.7051, 0.375, 0.7051, 0.375, 0.75, 0.625, 0.75, 0.625, 0.5, 0.375, 0.75, 0.375, 1.0, 0.625, 1.0, 0.625, 0.75, 0.125, 0.5, 0.125, 0.75, 0.375, 0.75, 0.375, 0.7051, 0.375, 0.5436, 0.375, 0.5])
me_cube_012.use_remesh_fix_poles = True
me_cube_012.use_remesh_preserve_attributes = False
me_cube_012.use_mirror_vertex_groups = False
me_cube_012.update()
me_cube_014 = bpy.data.meshes.new('Cube.014')
me_cube_014.from_pydata([(-0.06098, -0.04623, -1.0), (-0.06098, -0.04623, 2.633), (-0.06098, 0.1007, -1.0), (-0.06098, 0.1007, 2.633), (2.375, -0.04623, -1.0), (2.375, -0.04623, 2.633), (2.375, 0.1007, -1.0), (2.375, 0.1007, 2.633)], [], [(0, 1, 3, 2), (2, 3, 7, 6), (6, 7, 5, 4), (4, 5, 1, 0), (2, 6, 4, 0), (7, 3, 1, 5)])
_uv = me_cube_014.uv_layers.new(name='UVMap')
_uv.uv.foreach_set('vector', [0.375, 0.0, 0.625, 0.0, 0.625, 0.25, 0.375, 0.25, 0.375, 0.25, 0.625, 0.25, 0.625, 0.5, 0.375, 0.5, 0.375, 0.5, 0.625, 0.5, 0.625, 0.75, 0.375, 0.75, 0.375, 0.75, 0.625, 0.75, 0.625, 1.0, 0.375, 1.0, 0.125, 0.5, 0.375, 0.5, 0.375, 0.75, 0.125, 0.75, 0.625, 0.5, 0.875, 0.5, 0.875, 0.75, 0.625, 0.75])
me_cube_014.use_remesh_fix_poles = True
me_cube_014.use_remesh_preserve_attributes = False
me_cube_014.use_mirror_vertex_groups = False
me_cube_014.update()
me_cube_015 = bpy.data.meshes.new('Cube.015')
me_cube_015.from_pydata([(-1.4, -0.3332, 0.0), (-1.4, -0.3332, 3.844), (-1.4, 0.3195, 0.0), (-1.4, 0.3195, 3.844), (1.4, -0.3332, 0.0), (1.4, -0.3332, 3.844), (1.4, 0.3195, 0.0), (1.4, 0.3195, 3.844), (-1.154, -0.3332, 0.05663), (-1.154, -0.3332, 3.569), (-1.154, 0.3195, 3.569), (-1.154, 0.3195, 0.05663), (1.154, 0.3195, 0.05663), (1.154, 0.3195, 3.569), (1.154, -0.3332, 3.569), (1.154, -0.3332, 0.05663), (1.4, -0.3332, 0.3025), (1.4, 0.3195, 0.3025)], [], [(0, 1, 3, 2), (6, 2, 11, 12), (17, 7, 5, 16), (17, 6, 12), (6, 17, 16, 4), (7, 3, 1, 5), (4, 16, 15), (7, 17, 12, 13), (5, 1, 9, 14), (16, 5, 14, 15), (3, 7, 13, 10), (2, 3, 10, 11), (1, 0, 8, 9), (0, 4, 15, 8), (12, 11, 8, 15), (8, 11, 10, 9), (12, 15, 14, 13), (10, 13, 14, 9)])
_uv = me_cube_015.uv_layers.new(name='UVMap')
_uv.uv.foreach_set('vector', [0.375, 0.0, 0.625, 0.0, 0.625, 0.25, 0.375, 0.25, 0.375, 0.5, 0.125, 0.5, 0.125, 0.5, 0.375, 0.5, 0.3947, 0.5, 0.625, 0.5, 0.625, 0.75, 0.3947, 0.75, 0.3947, 0.5, 0.375, 0.5, 0.375, 0.5, 0.375, 0.5, 0.3947, 0.5, 0.3947, 0.75, 0.375, 0.75, 0.625, 0.5, 0.875, 0.5, 0.875, 0.75, 0.625, 0.75, 0.375, 0.75, 0.3947, 0.75, 0.375, 0.75, 0.625, 0.5, 0.3947, 0.5, 0.375, 0.5, 0.625, 0.5, 0.625, 0.75, 0.875, 0.75, 0.875, 0.75, 0.625, 0.75, 0.3947, 0.75, 0.625, 0.75, 0.625, 0.75, 0.375, 0.75, 0.875, 0.5, 0.625, 0.5, 0.625, 0.5, 0.875, 0.5, 0.375, 0.25, 0.625, 0.25, 0.625, 0.25, 0.375, 0.25, 0.625, 0.0, 0.375, 0.0, 0.375, 0.0, 0.625, 0.0, 0.125, 0.75, 0.375, 0.75, 0.375, 0.75, 0.125, 0.75, 0.375, 0.5, 0.125, 0.5, 0.125, 0.75, 0.375, 0.75, 0.125, 0.75, 0.125, 0.5, 0.625, 0.25, 0.625, 0.0, 0.375, 0.5, 0.375, 0.75, 0.625, 0.75, 0.625, 0.5, 0.625, 0.25, 0.625, 0.5, 0.625, 0.75, 0.625, 0.0])
me_cube_015.use_remesh_fix_poles = True
me_cube_015.use_remesh_preserve_attributes = False
me_cube_015.use_mirror_vertex_groups = False
me_cube_015.update()
me_cube_017 = bpy.data.meshes.new('Cube.017')
me_cube_017.from_pydata([(-0.06098, -0.04623, -1.0), (-0.06098, -0.04623, 2.633), (-0.06098, 0.1007, -1.0), (-0.06098, 0.1007, 2.633), (2.375, -0.04623, -1.0), (2.375, -0.04623, 2.633), (2.375, 0.1007, -1.0), (2.375, 0.1007, 2.633)], [], [(0, 1, 3, 2), (2, 3, 7, 6), (6, 7, 5, 4), (4, 5, 1, 0), (2, 6, 4, 0), (7, 3, 1, 5)])
_uv = me_cube_017.uv_layers.new(name='UVMap')
_uv.uv.foreach_set('vector', [0.375, 0.0, 0.625, 0.0, 0.625, 0.25, 0.375, 0.25, 0.375, 0.25, 0.625, 0.25, 0.625, 0.5, 0.375, 0.5, 0.375, 0.5, 0.625, 0.5, 0.625, 0.75, 0.375, 0.75, 0.375, 0.75, 0.625, 0.75, 0.625, 1.0, 0.375, 1.0, 0.125, 0.5, 0.375, 0.5, 0.375, 0.75, 0.125, 0.75, 0.625, 0.5, 0.875, 0.5, 0.875, 0.75, 0.625, 0.75])
me_cube_017.use_remesh_fix_poles = True
me_cube_017.use_remesh_preserve_attributes = False
me_cube_017.use_mirror_vertex_groups = False
me_cube_017.update()
me_cube_016 = bpy.data.meshes.new('Cube.016')
me_cube_016.from_pydata([(-1.4, -0.3332, 0.0), (-1.4, -0.3332, 3.844), (-1.4, 0.3195, 0.0), (-1.4, 0.3195, 3.844), (1.4, -0.3332, 0.0), (1.4, -0.3332, 3.844), (1.4, 0.3195, 0.0), (1.4, 0.3195, 3.844), (-1.154, -0.3332, 0.05663), (-1.154, -0.3332, 3.569), (-1.154, 0.3195, 3.569), (-1.154, 0.3195, 0.05663), (1.154, 0.3195, 0.05663), (1.154, 0.3195, 3.569), (1.154, -0.3332, 3.569), (1.154, -0.3332, 0.05663), (1.4, -0.3332, 0.3025), (1.4, 0.3195, 0.3025)], [], [(0, 1, 3, 2), (6, 2, 11, 12), (17, 7, 5, 16), (17, 6, 12), (6, 17, 16, 4), (7, 3, 1, 5), (4, 16, 15), (7, 17, 12, 13), (5, 1, 9, 14), (16, 5, 14, 15), (3, 7, 13, 10), (2, 3, 10, 11), (1, 0, 8, 9), (0, 4, 15, 8), (12, 11, 8, 15), (8, 11, 10, 9), (12, 15, 14, 13), (10, 13, 14, 9)])
_uv = me_cube_016.uv_layers.new(name='UVMap')
_uv.uv.foreach_set('vector', [0.375, 0.0, 0.625, 0.0, 0.625, 0.25, 0.375, 0.25, 0.375, 0.5, 0.125, 0.5, 0.125, 0.5, 0.375, 0.5, 0.3947, 0.5, 0.625, 0.5, 0.625, 0.75, 0.3947, 0.75, 0.3947, 0.5, 0.375, 0.5, 0.375, 0.5, 0.375, 0.5, 0.3947, 0.5, 0.3947, 0.75, 0.375, 0.75, 0.625, 0.5, 0.875, 0.5, 0.875, 0.75, 0.625, 0.75, 0.375, 0.75, 0.3947, 0.75, 0.375, 0.75, 0.625, 0.5, 0.3947, 0.5, 0.375, 0.5, 0.625, 0.5, 0.625, 0.75, 0.875, 0.75, 0.875, 0.75, 0.625, 0.75, 0.3947, 0.75, 0.625, 0.75, 0.625, 0.75, 0.375, 0.75, 0.875, 0.5, 0.625, 0.5, 0.625, 0.5, 0.875, 0.5, 0.375, 0.25, 0.625, 0.25, 0.625, 0.25, 0.375, 0.25, 0.625, 0.0, 0.375, 0.0, 0.375, 0.0, 0.625, 0.0, 0.125, 0.75, 0.375, 0.75, 0.375, 0.75, 0.125, 0.75, 0.375, 0.5, 0.125, 0.5, 0.125, 0.75, 0.375, 0.75, 0.125, 0.75, 0.125, 0.5, 0.625, 0.25, 0.625, 0.0, 0.375, 0.5, 0.375, 0.75, 0.625, 0.75, 0.625, 0.5, 0.625, 0.25, 0.625, 0.5, 0.625, 0.75, 0.625, 0.0])
me_cube_016.use_remesh_fix_poles = True
me_cube_016.use_remesh_preserve_attributes = False
me_cube_016.use_mirror_vertex_groups = False
me_cube_016.update()
me_cube_019 = bpy.data.meshes.new('Cube.019')
me_cube_019.from_pydata([(-0.06098, -0.04623, -1.0), (-0.06098, -0.04623, 2.633), (-0.06098, 0.1007, -1.0), (-0.06098, 0.1007, 2.633), (2.375, -0.04623, -1.0), (2.375, -0.04623, 2.633), (2.375, 0.1007, -1.0), (2.375, 0.1007, 2.633)], [], [(0, 1, 3, 2), (2, 3, 7, 6), (6, 7, 5, 4), (4, 5, 1, 0), (2, 6, 4, 0), (7, 3, 1, 5)])
_uv = me_cube_019.uv_layers.new(name='UVMap')
_uv.uv.foreach_set('vector', [0.375, 0.0, 0.625, 0.0, 0.625, 0.25, 0.375, 0.25, 0.375, 0.25, 0.625, 0.25, 0.625, 0.5, 0.375, 0.5, 0.375, 0.5, 0.625, 0.5, 0.625, 0.75, 0.375, 0.75, 0.375, 0.75, 0.625, 0.75, 0.625, 1.0, 0.375, 1.0, 0.125, 0.5, 0.375, 0.5, 0.375, 0.75, 0.125, 0.75, 0.625, 0.5, 0.875, 0.5, 0.875, 0.75, 0.625, 0.75])
me_cube_019.use_remesh_fix_poles = True
me_cube_019.use_remesh_preserve_attributes = False
me_cube_019.use_mirror_vertex_groups = False
me_cube_019.update()
me_cube_018 = bpy.data.meshes.new('Cube.018')
me_cube_018.from_pydata([(-1.4, -0.3332, 0.0), (-1.4, -0.3332, 3.844), (-1.4, 0.3195, 0.0), (-1.4, 0.3195, 3.844), (1.4, -0.3332, 0.0), (1.4, -0.3332, 3.844), (1.4, 0.3195, 0.0), (1.4, 0.3195, 3.844), (-1.154, -0.3332, 0.05663), (-1.154, -0.3332, 3.569), (-1.154, 0.3195, 3.569), (-1.154, 0.3195, 0.05663), (1.154, 0.3195, 0.05663), (1.154, 0.3195, 3.569), (1.154, -0.3332, 3.569), (1.154, -0.3332, 0.05663), (1.4, -0.3332, 0.3025), (1.4, 0.3195, 0.3025)], [], [(0, 1, 3, 2), (6, 2, 11, 12), (17, 7, 5, 16), (17, 6, 12), (6, 17, 16, 4), (7, 3, 1, 5), (4, 16, 15), (7, 17, 12, 13), (5, 1, 9, 14), (16, 5, 14, 15), (3, 7, 13, 10), (2, 3, 10, 11), (1, 0, 8, 9), (0, 4, 15, 8), (12, 11, 8, 15), (8, 11, 10, 9), (12, 15, 14, 13), (10, 13, 14, 9)])
_uv = me_cube_018.uv_layers.new(name='UVMap')
_uv.uv.foreach_set('vector', [0.375, 0.0, 0.625, 0.0, 0.625, 0.25, 0.375, 0.25, 0.375, 0.5, 0.125, 0.5, 0.125, 0.5, 0.375, 0.5, 0.3947, 0.5, 0.625, 0.5, 0.625, 0.75, 0.3947, 0.75, 0.3947, 0.5, 0.375, 0.5, 0.375, 0.5, 0.375, 0.5, 0.3947, 0.5, 0.3947, 0.75, 0.375, 0.75, 0.625, 0.5, 0.875, 0.5, 0.875, 0.75, 0.625, 0.75, 0.375, 0.75, 0.3947, 0.75, 0.375, 0.75, 0.625, 0.5, 0.3947, 0.5, 0.375, 0.5, 0.625, 0.5, 0.625, 0.75, 0.875, 0.75, 0.875, 0.75, 0.625, 0.75, 0.3947, 0.75, 0.625, 0.75, 0.625, 0.75, 0.375, 0.75, 0.875, 0.5, 0.625, 0.5, 0.625, 0.5, 0.875, 0.5, 0.375, 0.25, 0.625, 0.25, 0.625, 0.25, 0.375, 0.25, 0.625, 0.0, 0.375, 0.0, 0.375, 0.0, 0.625, 0.0, 0.125, 0.75, 0.375, 0.75, 0.375, 0.75, 0.125, 0.75, 0.375, 0.5, 0.125, 0.5, 0.125, 0.75, 0.375, 0.75, 0.125, 0.75, 0.125, 0.5, 0.625, 0.25, 0.625, 0.0, 0.375, 0.5, 0.375, 0.75, 0.625, 0.75, 0.625, 0.5, 0.625, 0.25, 0.625, 0.5, 0.625, 0.75, 0.625, 0.0])
me_cube_018.use_remesh_fix_poles = True
me_cube_018.use_remesh_preserve_attributes = False
me_cube_018.use_mirror_vertex_groups = False
me_cube_018.update()
me_cube_021 = bpy.data.meshes.new('Cube.021')
me_cube_021.from_pydata([(-0.06098, -0.04623, -1.0), (-0.06098, -0.04623, 2.633), (-0.06098, 0.1007, -1.0), (-0.06098, 0.1007, 2.633), (2.375, -0.04623, -1.0), (2.375, -0.04623, 2.633), (2.375, 0.1007, -1.0), (2.375, 0.1007, 2.633)], [], [(0, 1, 3, 2), (2, 3, 7, 6), (6, 7, 5, 4), (4, 5, 1, 0), (2, 6, 4, 0), (7, 3, 1, 5)])
_uv = me_cube_021.uv_layers.new(name='UVMap')
_uv.uv.foreach_set('vector', [0.375, 0.0, 0.625, 0.0, 0.625, 0.25, 0.375, 0.25, 0.375, 0.25, 0.625, 0.25, 0.625, 0.5, 0.375, 0.5, 0.375, 0.5, 0.625, 0.5, 0.625, 0.75, 0.375, 0.75, 0.375, 0.75, 0.625, 0.75, 0.625, 1.0, 0.375, 1.0, 0.125, 0.5, 0.375, 0.5, 0.375, 0.75, 0.125, 0.75, 0.625, 0.5, 0.875, 0.5, 0.875, 0.75, 0.625, 0.75])
me_cube_021.use_remesh_fix_poles = True
me_cube_021.use_remesh_preserve_attributes = False
me_cube_021.use_mirror_vertex_groups = False
me_cube_021.update()
me_cube_020 = bpy.data.meshes.new('Cube.020')
me_cube_020.from_pydata([(-1.4, -0.3332, 0.0), (-1.4, -0.3332, 3.844), (-1.4, 0.3195, 0.0), (-1.4, 0.3195, 3.844), (1.4, -0.3332, 0.0), (1.4, -0.3332, 3.844), (1.4, 0.3195, 0.0), (1.4, 0.3195, 3.844), (-1.154, -0.3332, 0.05663), (-1.154, -0.3332, 3.569), (-1.154, 0.3195, 3.569), (-1.154, 0.3195, 0.05663), (1.154, 0.3195, 0.05663), (1.154, 0.3195, 3.569), (1.154, -0.3332, 3.569), (1.154, -0.3332, 0.05663), (1.4, -0.3332, 0.3025), (1.4, 0.3195, 0.3025)], [], [(0, 1, 3, 2), (6, 2, 11, 12), (17, 7, 5, 16), (17, 6, 12), (6, 17, 16, 4), (7, 3, 1, 5), (4, 16, 15), (7, 17, 12, 13), (5, 1, 9, 14), (16, 5, 14, 15), (3, 7, 13, 10), (2, 3, 10, 11), (1, 0, 8, 9), (0, 4, 15, 8), (12, 11, 8, 15), (8, 11, 10, 9), (12, 15, 14, 13), (10, 13, 14, 9)])
_uv = me_cube_020.uv_layers.new(name='UVMap')
_uv.uv.foreach_set('vector', [0.375, 0.0, 0.625, 0.0, 0.625, 0.25, 0.375, 0.25, 0.375, 0.5, 0.125, 0.5, 0.125, 0.5, 0.375, 0.5, 0.3947, 0.5, 0.625, 0.5, 0.625, 0.75, 0.3947, 0.75, 0.3947, 0.5, 0.375, 0.5, 0.375, 0.5, 0.375, 0.5, 0.3947, 0.5, 0.3947, 0.75, 0.375, 0.75, 0.625, 0.5, 0.875, 0.5, 0.875, 0.75, 0.625, 0.75, 0.375, 0.75, 0.3947, 0.75, 0.375, 0.75, 0.625, 0.5, 0.3947, 0.5, 0.375, 0.5, 0.625, 0.5, 0.625, 0.75, 0.875, 0.75, 0.875, 0.75, 0.625, 0.75, 0.3947, 0.75, 0.625, 0.75, 0.625, 0.75, 0.375, 0.75, 0.875, 0.5, 0.625, 0.5, 0.625, 0.5, 0.875, 0.5, 0.375, 0.25, 0.625, 0.25, 0.625, 0.25, 0.375, 0.25, 0.625, 0.0, 0.375, 0.0, 0.375, 0.0, 0.625, 0.0, 0.125, 0.75, 0.375, 0.75, 0.375, 0.75, 0.125, 0.75, 0.375, 0.5, 0.125, 0.5, 0.125, 0.75, 0.375, 0.75, 0.125, 0.75, 0.125, 0.5, 0.625, 0.25, 0.625, 0.0, 0.375, 0.5, 0.375, 0.75, 0.625, 0.75, 0.625, 0.5, 0.625, 0.25, 0.625, 0.5, 0.625, 0.75, 0.625, 0.0])
me_cube_020.use_remesh_fix_poles = True
me_cube_020.use_remesh_preserve_attributes = False
me_cube_020.use_mirror_vertex_groups = False
me_cube_020.update()
me_cube_023 = bpy.data.meshes.new('Cube.023')
me_cube_023.from_pydata([(-0.06098, -0.04623, -1.0), (-0.06098, -0.04623, 2.633), (-0.06098, 0.1007, -1.0), (-0.06098, 0.1007, 2.633), (2.375, -0.04623, -1.0), (2.375, -0.04623, 2.633), (2.375, 0.1007, -1.0), (2.375, 0.1007, 2.633)], [], [(0, 1, 3, 2), (2, 3, 7, 6), (6, 7, 5, 4), (4, 5, 1, 0), (2, 6, 4, 0), (7, 3, 1, 5)])
_uv = me_cube_023.uv_layers.new(name='UVMap')
_uv.uv.foreach_set('vector', [0.375, 0.0, 0.625, 0.0, 0.625, 0.25, 0.375, 0.25, 0.375, 0.25, 0.625, 0.25, 0.625, 0.5, 0.375, 0.5, 0.375, 0.5, 0.625, 0.5, 0.625, 0.75, 0.375, 0.75, 0.375, 0.75, 0.625, 0.75, 0.625, 1.0, 0.375, 1.0, 0.125, 0.5, 0.375, 0.5, 0.375, 0.75, 0.125, 0.75, 0.625, 0.5, 0.875, 0.5, 0.875, 0.75, 0.625, 0.75])
me_cube_023.use_remesh_fix_poles = True
me_cube_023.use_remesh_preserve_attributes = False
me_cube_023.use_mirror_vertex_groups = False
me_cube_023.update()
me_cube_022 = bpy.data.meshes.new('Cube.022')
me_cube_022.from_pydata([(-1.4, -0.3332, 0.0), (-1.4, -0.3332, 3.844), (-1.4, 0.3195, 0.0), (-1.4, 0.3195, 3.844), (1.4, -0.3332, 0.0), (1.4, -0.3332, 3.844), (1.4, 0.3195, 0.0), (1.4, 0.3195, 3.844), (-1.154, -0.3332, 0.05663), (-1.154, -0.3332, 3.569), (-1.154, 0.3195, 3.569), (-1.154, 0.3195, 0.05663), (1.154, 0.3195, 0.05663), (1.154, 0.3195, 3.569), (1.154, -0.3332, 3.569), (1.154, -0.3332, 0.05663), (1.4, -0.3332, 0.3025), (1.4, 0.3195, 0.3025)], [], [(0, 1, 3, 2), (6, 2, 11, 12), (17, 7, 5, 16), (17, 6, 12), (6, 17, 16, 4), (7, 3, 1, 5), (4, 16, 15), (7, 17, 12, 13), (5, 1, 9, 14), (16, 5, 14, 15), (3, 7, 13, 10), (2, 3, 10, 11), (1, 0, 8, 9), (0, 4, 15, 8), (12, 11, 8, 15), (8, 11, 10, 9), (12, 15, 14, 13), (10, 13, 14, 9)])
_uv = me_cube_022.uv_layers.new(name='UVMap')
_uv.uv.foreach_set('vector', [0.375, 0.0, 0.625, 0.0, 0.625, 0.25, 0.375, 0.25, 0.375, 0.5, 0.125, 0.5, 0.125, 0.5, 0.375, 0.5, 0.3947, 0.5, 0.625, 0.5, 0.625, 0.75, 0.3947, 0.75, 0.3947, 0.5, 0.375, 0.5, 0.375, 0.5, 0.375, 0.5, 0.3947, 0.5, 0.3947, 0.75, 0.375, 0.75, 0.625, 0.5, 0.875, 0.5, 0.875, 0.75, 0.625, 0.75, 0.375, 0.75, 0.3947, 0.75, 0.375, 0.75, 0.625, 0.5, 0.3947, 0.5, 0.375, 0.5, 0.625, 0.5, 0.625, 0.75, 0.875, 0.75, 0.875, 0.75, 0.625, 0.75, 0.3947, 0.75, 0.625, 0.75, 0.625, 0.75, 0.375, 0.75, 0.875, 0.5, 0.625, 0.5, 0.625, 0.5, 0.875, 0.5, 0.375, 0.25, 0.625, 0.25, 0.625, 0.25, 0.375, 0.25, 0.625, 0.0, 0.375, 0.0, 0.375, 0.0, 0.625, 0.0, 0.125, 0.75, 0.375, 0.75, 0.375, 0.75, 0.125, 0.75, 0.375, 0.5, 0.125, 0.5, 0.125, 0.75, 0.375, 0.75, 0.125, 0.75, 0.125, 0.5, 0.625, 0.25, 0.625, 0.0, 0.375, 0.5, 0.375, 0.75, 0.625, 0.75, 0.625, 0.5, 0.625, 0.25, 0.625, 0.5, 0.625, 0.75, 0.625, 0.0])
me_cube_022.use_remesh_fix_poles = True
me_cube_022.use_remesh_preserve_attributes = False
me_cube_022.use_mirror_vertex_groups = False
me_cube_022.update()
me_cube_024 = bpy.data.meshes.new('Cube.024')
me_cube_024.from_pydata([(-0.06098, -0.04623, -1.0), (-0.06098, -0.04623, 2.633), (-0.06098, 0.1007, -1.0), (-0.06098, 0.1007, 2.633), (2.375, -0.04623, -1.0), (2.375, -0.04623, 2.633), (2.375, 0.1007, -1.0), (2.375, 0.1007, 2.633)], [], [(0, 1, 3, 2), (2, 3, 7, 6), (6, 7, 5, 4), (4, 5, 1, 0), (2, 6, 4, 0), (7, 3, 1, 5)])
_uv = me_cube_024.uv_layers.new(name='UVMap')
_uv.uv.foreach_set('vector', [0.375, 0.0, 0.625, 0.0, 0.625, 0.25, 0.375, 0.25, 0.375, 0.25, 0.625, 0.25, 0.625, 0.5, 0.375, 0.5, 0.375, 0.5, 0.625, 0.5, 0.625, 0.75, 0.375, 0.75, 0.375, 0.75, 0.625, 0.75, 0.625, 1.0, 0.375, 1.0, 0.125, 0.5, 0.375, 0.5, 0.375, 0.75, 0.125, 0.75, 0.625, 0.5, 0.875, 0.5, 0.875, 0.75, 0.625, 0.75])
me_cube_024.use_remesh_fix_poles = True
me_cube_024.use_remesh_preserve_attributes = False
me_cube_024.use_mirror_vertex_groups = False
me_cube_024.update()
me_cube_025 = bpy.data.meshes.new('Cube.025')
me_cube_025.from_pydata([(-1.4, -0.3332, 0.0), (-1.4, -0.3332, 3.844), (-1.4, 0.3195, 0.0), (-1.4, 0.3195, 3.844), (1.4, -0.3332, 0.0), (1.4, -0.3332, 3.844), (1.4, 0.3195, 0.0), (1.4, 0.3195, 3.844), (-1.154, -0.3332, 0.05663), (-1.154, -0.3332, 3.569), (-1.154, 0.3195, 3.569), (-1.154, 0.3195, 0.05663), (1.154, 0.3195, 0.05663), (1.154, 0.3195, 3.569), (1.154, -0.3332, 3.569), (1.154, -0.3332, 0.05663), (1.4, -0.3332, 0.3025), (1.4, 0.3195, 0.3025)], [], [(0, 1, 3, 2), (6, 2, 11, 12), (17, 7, 5, 16), (17, 6, 12), (6, 17, 16, 4), (7, 3, 1, 5), (4, 16, 15), (7, 17, 12, 13), (5, 1, 9, 14), (16, 5, 14, 15), (3, 7, 13, 10), (2, 3, 10, 11), (1, 0, 8, 9), (0, 4, 15, 8), (12, 11, 8, 15), (8, 11, 10, 9), (12, 15, 14, 13), (10, 13, 14, 9)])
_uv = me_cube_025.uv_layers.new(name='UVMap')
_uv.uv.foreach_set('vector', [0.375, 0.0, 0.625, 0.0, 0.625, 0.25, 0.375, 0.25, 0.375, 0.5, 0.125, 0.5, 0.125, 0.5, 0.375, 0.5, 0.3947, 0.5, 0.625, 0.5, 0.625, 0.75, 0.3947, 0.75, 0.3947, 0.5, 0.375, 0.5, 0.375, 0.5, 0.375, 0.5, 0.3947, 0.5, 0.3947, 0.75, 0.375, 0.75, 0.625, 0.5, 0.875, 0.5, 0.875, 0.75, 0.625, 0.75, 0.375, 0.75, 0.3947, 0.75, 0.375, 0.75, 0.625, 0.5, 0.3947, 0.5, 0.375, 0.5, 0.625, 0.5, 0.625, 0.75, 0.875, 0.75, 0.875, 0.75, 0.625, 0.75, 0.3947, 0.75, 0.625, 0.75, 0.625, 0.75, 0.375, 0.75, 0.875, 0.5, 0.625, 0.5, 0.625, 0.5, 0.875, 0.5, 0.375, 0.25, 0.625, 0.25, 0.625, 0.25, 0.375, 0.25, 0.625, 0.0, 0.375, 0.0, 0.375, 0.0, 0.625, 0.0, 0.125, 0.75, 0.375, 0.75, 0.375, 0.75, 0.125, 0.75, 0.375, 0.5, 0.125, 0.5, 0.125, 0.75, 0.375, 0.75, 0.125, 0.75, 0.125, 0.5, 0.625, 0.25, 0.625, 0.0, 0.375, 0.5, 0.375, 0.75, 0.625, 0.75, 0.625, 0.5, 0.625, 0.25, 0.625, 0.5, 0.625, 0.75, 0.625, 0.0])
me_cube_025.use_remesh_fix_poles = True
me_cube_025.use_remesh_preserve_attributes = False
me_cube_025.use_mirror_vertex_groups = False
me_cube_025.update()
me_cube_027 = bpy.data.meshes.new('Cube.027')
me_cube_027.from_pydata([(-0.06098, -0.04623, -1.0), (-0.06098, -0.04623, 2.633), (-0.06098, 0.1007, -1.0), (-0.06098, 0.1007, 2.633), (2.375, -0.04623, -1.0), (2.375, -0.04623, 2.633), (2.375, 0.1007, -1.0), (2.375, 0.1007, 2.633)], [], [(0, 1, 3, 2), (2, 3, 7, 6), (6, 7, 5, 4), (4, 5, 1, 0), (2, 6, 4, 0), (7, 3, 1, 5)])
_uv = me_cube_027.uv_layers.new(name='UVMap')
_uv.uv.foreach_set('vector', [0.375, 0.0, 0.625, 0.0, 0.625, 0.25, 0.375, 0.25, 0.375, 0.25, 0.625, 0.25, 0.625, 0.5, 0.375, 0.5, 0.375, 0.5, 0.625, 0.5, 0.625, 0.75, 0.375, 0.75, 0.375, 0.75, 0.625, 0.75, 0.625, 1.0, 0.375, 1.0, 0.125, 0.5, 0.375, 0.5, 0.375, 0.75, 0.125, 0.75, 0.625, 0.5, 0.875, 0.5, 0.875, 0.75, 0.625, 0.75])
me_cube_027.use_remesh_fix_poles = True
me_cube_027.use_remesh_preserve_attributes = False
me_cube_027.use_mirror_vertex_groups = False
me_cube_027.update()
me_cube_026 = bpy.data.meshes.new('Cube.026')
me_cube_026.from_pydata([(-1.4, -0.3332, 0.0), (-1.4, -0.3332, 3.844), (-1.4, 0.3195, 0.0), (-1.4, 0.3195, 3.844), (1.4, -0.3332, 0.0), (1.4, -0.3332, 3.844), (1.4, 0.3195, 0.0), (1.4, 0.3195, 3.844), (-1.154, -0.3332, 0.05663), (-1.154, -0.3332, 3.569), (-1.154, 0.3195, 3.569), (-1.154, 0.3195, 0.05663), (1.154, 0.3195, 0.05663), (1.154, 0.3195, 3.569), (1.154, -0.3332, 3.569), (1.154, -0.3332, 0.05663), (1.4, -0.3332, 0.3025), (1.4, 0.3195, 0.3025)], [], [(0, 1, 3, 2), (6, 2, 11, 12), (17, 7, 5, 16), (17, 6, 12), (6, 17, 16, 4), (7, 3, 1, 5), (4, 16, 15), (7, 17, 12, 13), (5, 1, 9, 14), (16, 5, 14, 15), (3, 7, 13, 10), (2, 3, 10, 11), (1, 0, 8, 9), (0, 4, 15, 8), (12, 11, 8, 15), (8, 11, 10, 9), (12, 15, 14, 13), (10, 13, 14, 9)])
_uv = me_cube_026.uv_layers.new(name='UVMap')
_uv.uv.foreach_set('vector', [0.375, 0.0, 0.625, 0.0, 0.625, 0.25, 0.375, 0.25, 0.375, 0.5, 0.125, 0.5, 0.125, 0.5, 0.375, 0.5, 0.3947, 0.5, 0.625, 0.5, 0.625, 0.75, 0.3947, 0.75, 0.3947, 0.5, 0.375, 0.5, 0.375, 0.5, 0.375, 0.5, 0.3947, 0.5, 0.3947, 0.75, 0.375, 0.75, 0.625, 0.5, 0.875, 0.5, 0.875, 0.75, 0.625, 0.75, 0.375, 0.75, 0.3947, 0.75, 0.375, 0.75, 0.625, 0.5, 0.3947, 0.5, 0.375, 0.5, 0.625, 0.5, 0.625, 0.75, 0.875, 0.75, 0.875, 0.75, 0.625, 0.75, 0.3947, 0.75, 0.625, 0.75, 0.625, 0.75, 0.375, 0.75, 0.875, 0.5, 0.625, 0.5, 0.625, 0.5, 0.875, 0.5, 0.375, 0.25, 0.625, 0.25, 0.625, 0.25, 0.375, 0.25, 0.625, 0.0, 0.375, 0.0, 0.375, 0.0, 0.625, 0.0, 0.125, 0.75, 0.375, 0.75, 0.375, 0.75, 0.125, 0.75, 0.375, 0.5, 0.125, 0.5, 0.125, 0.75, 0.375, 0.75, 0.125, 0.75, 0.125, 0.5, 0.625, 0.25, 0.625, 0.0, 0.375, 0.5, 0.375, 0.75, 0.625, 0.75, 0.625, 0.5, 0.625, 0.25, 0.625, 0.5, 0.625, 0.75, 0.625, 0.0])
me_cube_026.use_remesh_fix_poles = True
me_cube_026.use_remesh_preserve_attributes = False
me_cube_026.use_mirror_vertex_groups = False
me_cube_026.update()
me_cube_028 = bpy.data.meshes.new('Cube.028')
me_cube_028.from_pydata([(-0.06098, -0.04623, -1.0), (-0.06098, -0.04623, 2.633), (-0.06098, 0.1007, -1.0), (-0.06098, 0.1007, 2.633), (2.375, -0.04623, -1.0), (2.375, -0.04623, 2.633), (2.375, 0.1007, -1.0), (2.375, 0.1007, 2.633)], [], [(0, 1, 3, 2), (2, 3, 7, 6), (6, 7, 5, 4), (4, 5, 1, 0), (2, 6, 4, 0), (7, 3, 1, 5)])
_uv = me_cube_028.uv_layers.new(name='UVMap')
_uv.uv.foreach_set('vector', [0.375, 0.0, 0.625, 0.0, 0.625, 0.25, 0.375, 0.25, 0.375, 0.25, 0.625, 0.25, 0.625, 0.5, 0.375, 0.5, 0.375, 0.5, 0.625, 0.5, 0.625, 0.75, 0.375, 0.75, 0.375, 0.75, 0.625, 0.75, 0.625, 1.0, 0.375, 1.0, 0.125, 0.5, 0.375, 0.5, 0.375, 0.75, 0.125, 0.75, 0.625, 0.5, 0.875, 0.5, 0.875, 0.75, 0.625, 0.75])
me_cube_028.use_remesh_fix_poles = True
me_cube_028.use_remesh_preserve_attributes = False
me_cube_028.use_mirror_vertex_groups = False
me_cube_028.update()
me_cube_029 = bpy.data.meshes.new('Cube.029')
me_cube_029.from_pydata([(-1.4, -0.3332, 0.0), (-1.4, -0.3332, 3.844), (-1.4, 0.3195, 0.0), (-1.4, 0.3195, 3.844), (1.4, -0.3332, 0.0), (1.4, -0.3332, 3.844), (1.4, 0.3195, 0.0), (1.4, 0.3195, 3.844), (-1.154, -0.3332, 0.05663), (-1.154, -0.3332, 3.569), (-1.154, 0.3195, 3.569), (-1.154, 0.3195, 0.05663), (1.154, 0.3195, 0.05663), (1.154, 0.3195, 3.569), (1.154, -0.3332, 3.569), (1.154, -0.3332, 0.05663), (1.4, -0.3332, 0.3025), (1.4, 0.3195, 0.3025)], [], [(0, 1, 3, 2), (6, 2, 11, 12), (17, 7, 5, 16), (17, 6, 12), (6, 17, 16, 4), (7, 3, 1, 5), (4, 16, 15), (7, 17, 12, 13), (5, 1, 9, 14), (16, 5, 14, 15), (3, 7, 13, 10), (2, 3, 10, 11), (1, 0, 8, 9), (0, 4, 15, 8), (12, 11, 8, 15), (8, 11, 10, 9), (12, 15, 14, 13), (10, 13, 14, 9)])
_uv = me_cube_029.uv_layers.new(name='UVMap')
_uv.uv.foreach_set('vector', [0.375, 0.0, 0.625, 0.0, 0.625, 0.25, 0.375, 0.25, 0.375, 0.5, 0.125, 0.5, 0.125, 0.5, 0.375, 0.5, 0.3947, 0.5, 0.625, 0.5, 0.625, 0.75, 0.3947, 0.75, 0.3947, 0.5, 0.375, 0.5, 0.375, 0.5, 0.375, 0.5, 0.3947, 0.5, 0.3947, 0.75, 0.375, 0.75, 0.625, 0.5, 0.875, 0.5, 0.875, 0.75, 0.625, 0.75, 0.375, 0.75, 0.3947, 0.75, 0.375, 0.75, 0.625, 0.5, 0.3947, 0.5, 0.375, 0.5, 0.625, 0.5, 0.625, 0.75, 0.875, 0.75, 0.875, 0.75, 0.625, 0.75, 0.3947, 0.75, 0.625, 0.75, 0.625, 0.75, 0.375, 0.75, 0.875, 0.5, 0.625, 0.5, 0.625, 0.5, 0.875, 0.5, 0.375, 0.25, 0.625, 0.25, 0.625, 0.25, 0.375, 0.25, 0.625, 0.0, 0.375, 0.0, 0.375, 0.0, 0.625, 0.0, 0.125, 0.75, 0.375, 0.75, 0.375, 0.75, 0.125, 0.75, 0.375, 0.5, 0.125, 0.5, 0.125, 0.75, 0.375, 0.75, 0.125, 0.75, 0.125, 0.5, 0.625, 0.25, 0.625, 0.0, 0.375, 0.5, 0.375, 0.75, 0.625, 0.75, 0.625, 0.5, 0.625, 0.25, 0.625, 0.5, 0.625, 0.75, 0.625, 0.0])
me_cube_029.use_remesh_fix_poles = True
me_cube_029.use_remesh_preserve_attributes = False
me_cube_029.use_mirror_vertex_groups = False
me_cube_029.update()
me_cube_031 = bpy.data.meshes.new('Cube.031')
me_cube_031.from_pydata([(-0.06098, -0.04623, -1.0), (-0.06098, -0.04623, 2.633), (-0.06098, 0.1007, -1.0), (-0.06098, 0.1007, 2.633), (2.375, -0.04623, -1.0), (2.375, -0.04623, 2.633), (2.375, 0.1007, -1.0), (2.375, 0.1007, 2.633)], [], [(0, 1, 3, 2), (2, 3, 7, 6), (6, 7, 5, 4), (4, 5, 1, 0), (2, 6, 4, 0), (7, 3, 1, 5)])
_uv = me_cube_031.uv_layers.new(name='UVMap')
_uv.uv.foreach_set('vector', [0.375, 0.0, 0.625, 0.0, 0.625, 0.25, 0.375, 0.25, 0.375, 0.25, 0.625, 0.25, 0.625, 0.5, 0.375, 0.5, 0.375, 0.5, 0.625, 0.5, 0.625, 0.75, 0.375, 0.75, 0.375, 0.75, 0.625, 0.75, 0.625, 1.0, 0.375, 1.0, 0.125, 0.5, 0.375, 0.5, 0.375, 0.75, 0.125, 0.75, 0.625, 0.5, 0.875, 0.5, 0.875, 0.75, 0.625, 0.75])
me_cube_031.use_remesh_fix_poles = True
me_cube_031.use_remesh_preserve_attributes = False
me_cube_031.use_mirror_vertex_groups = False
me_cube_031.update()
me_cube_030 = bpy.data.meshes.new('Cube.030')
me_cube_030.from_pydata([(-1.4, -0.3332, 0.0), (-1.4, -0.3332, 3.844), (-1.4, 0.3195, 0.0), (-1.4, 0.3195, 3.844), (1.4, -0.3332, 0.0), (1.4, -0.3332, 3.844), (1.4, 0.3195, 0.0), (1.4, 0.3195, 3.844), (-1.154, -0.3332, 0.05663), (-1.154, -0.3332, 3.569), (-1.154, 0.3195, 3.569), (-1.154, 0.3195, 0.05663), (1.154, 0.3195, 0.05663), (1.154, 0.3195, 3.569), (1.154, -0.3332, 3.569), (1.154, -0.3332, 0.05663), (1.4, -0.3332, 0.3025), (1.4, 0.3195, 0.3025)], [], [(0, 1, 3, 2), (6, 2, 11, 12), (17, 7, 5, 16), (17, 6, 12), (6, 17, 16, 4), (7, 3, 1, 5), (4, 16, 15), (7, 17, 12, 13), (5, 1, 9, 14), (16, 5, 14, 15), (3, 7, 13, 10), (2, 3, 10, 11), (1, 0, 8, 9), (0, 4, 15, 8), (12, 11, 8, 15), (8, 11, 10, 9), (12, 15, 14, 13), (10, 13, 14, 9)])
_uv = me_cube_030.uv_layers.new(name='UVMap')
_uv.uv.foreach_set('vector', [0.375, 0.0, 0.625, 0.0, 0.625, 0.25, 0.375, 0.25, 0.375, 0.5, 0.125, 0.5, 0.125, 0.5, 0.375, 0.5, 0.3947, 0.5, 0.625, 0.5, 0.625, 0.75, 0.3947, 0.75, 0.3947, 0.5, 0.375, 0.5, 0.375, 0.5, 0.375, 0.5, 0.3947, 0.5, 0.3947, 0.75, 0.375, 0.75, 0.625, 0.5, 0.875, 0.5, 0.875, 0.75, 0.625, 0.75, 0.375, 0.75, 0.3947, 0.75, 0.375, 0.75, 0.625, 0.5, 0.3947, 0.5, 0.375, 0.5, 0.625, 0.5, 0.625, 0.75, 0.875, 0.75, 0.875, 0.75, 0.625, 0.75, 0.3947, 0.75, 0.625, 0.75, 0.625, 0.75, 0.375, 0.75, 0.875, 0.5, 0.625, 0.5, 0.625, 0.5, 0.875, 0.5, 0.375, 0.25, 0.625, 0.25, 0.625, 0.25, 0.375, 0.25, 0.625, 0.0, 0.375, 0.0, 0.375, 0.0, 0.625, 0.0, 0.125, 0.75, 0.375, 0.75, 0.375, 0.75, 0.125, 0.75, 0.375, 0.5, 0.125, 0.5, 0.125, 0.75, 0.375, 0.75, 0.125, 0.75, 0.125, 0.5, 0.625, 0.25, 0.625, 0.0, 0.375, 0.5, 0.375, 0.75, 0.625, 0.75, 0.625, 0.5, 0.625, 0.25, 0.625, 0.5, 0.625, 0.75, 0.625, 0.0])
me_cube_030.use_remesh_fix_poles = True
me_cube_030.use_remesh_preserve_attributes = False
me_cube_030.use_mirror_vertex_groups = False
me_cube_030.update()
me_cube_033 = bpy.data.meshes.new('Cube.033')
me_cube_033.from_pydata([(-0.06098, -0.04623, -1.0), (-0.06098, -0.04623, 2.633), (-0.06098, 0.1007, -1.0), (-0.06098, 0.1007, 2.633), (2.375, -0.04623, -1.0), (2.375, -0.04623, 2.633), (2.375, 0.1007, -1.0), (2.375, 0.1007, 2.633)], [], [(0, 1, 3, 2), (2, 3, 7, 6), (6, 7, 5, 4), (4, 5, 1, 0), (2, 6, 4, 0), (7, 3, 1, 5)])
_uv = me_cube_033.uv_layers.new(name='UVMap')
_uv.uv.foreach_set('vector', [0.375, 0.0, 0.625, 0.0, 0.625, 0.25, 0.375, 0.25, 0.375, 0.25, 0.625, 0.25, 0.625, 0.5, 0.375, 0.5, 0.375, 0.5, 0.625, 0.5, 0.625, 0.75, 0.375, 0.75, 0.375, 0.75, 0.625, 0.75, 0.625, 1.0, 0.375, 1.0, 0.125, 0.5, 0.375, 0.5, 0.375, 0.75, 0.125, 0.75, 0.625, 0.5, 0.875, 0.5, 0.875, 0.75, 0.625, 0.75])
me_cube_033.use_remesh_fix_poles = True
me_cube_033.use_remesh_preserve_attributes = False
me_cube_033.use_mirror_vertex_groups = False
me_cube_033.update()
me_cube_032 = bpy.data.meshes.new('Cube.032')
me_cube_032.from_pydata([(-1.4, -0.3332, 0.0), (-1.4, -0.3332, 3.844), (-1.4, 0.3195, 0.0), (-1.4, 0.3195, 3.844), (1.4, -0.3332, 0.0), (1.4, -0.3332, 3.844), (1.4, 0.3195, 0.0), (1.4, 0.3195, 3.844), (-1.154, -0.3332, 0.05663), (-1.154, -0.3332, 3.569), (-1.154, 0.3195, 3.569), (-1.154, 0.3195, 0.05663), (1.154, 0.3195, 0.05663), (1.154, 0.3195, 3.569), (1.154, -0.3332, 3.569), (1.154, -0.3332, 0.05663), (1.4, -0.3332, 0.3025), (1.4, 0.3195, 0.3025)], [], [(0, 1, 3, 2), (6, 2, 11, 12), (17, 7, 5, 16), (17, 6, 12), (6, 17, 16, 4), (7, 3, 1, 5), (4, 16, 15), (7, 17, 12, 13), (5, 1, 9, 14), (16, 5, 14, 15), (3, 7, 13, 10), (2, 3, 10, 11), (1, 0, 8, 9), (0, 4, 15, 8), (12, 11, 8, 15), (8, 11, 10, 9), (12, 15, 14, 13), (10, 13, 14, 9)])
_uv = me_cube_032.uv_layers.new(name='UVMap')
_uv.uv.foreach_set('vector', [0.375, 0.0, 0.625, 0.0, 0.625, 0.25, 0.375, 0.25, 0.375, 0.5, 0.125, 0.5, 0.125, 0.5, 0.375, 0.5, 0.3947, 0.5, 0.625, 0.5, 0.625, 0.75, 0.3947, 0.75, 0.3947, 0.5, 0.375, 0.5, 0.375, 0.5, 0.375, 0.5, 0.3947, 0.5, 0.3947, 0.75, 0.375, 0.75, 0.625, 0.5, 0.875, 0.5, 0.875, 0.75, 0.625, 0.75, 0.375, 0.75, 0.3947, 0.75, 0.375, 0.75, 0.625, 0.5, 0.3947, 0.5, 0.375, 0.5, 0.625, 0.5, 0.625, 0.75, 0.875, 0.75, 0.875, 0.75, 0.625, 0.75, 0.3947, 0.75, 0.625, 0.75, 0.625, 0.75, 0.375, 0.75, 0.875, 0.5, 0.625, 0.5, 0.625, 0.5, 0.875, 0.5, 0.375, 0.25, 0.625, 0.25, 0.625, 0.25, 0.375, 0.25, 0.625, 0.0, 0.375, 0.0, 0.375, 0.0, 0.625, 0.0, 0.125, 0.75, 0.375, 0.75, 0.375, 0.75, 0.125, 0.75, 0.375, 0.5, 0.125, 0.5, 0.125, 0.75, 0.375, 0.75, 0.125, 0.75, 0.125, 0.5, 0.625, 0.25, 0.625, 0.0, 0.375, 0.5, 0.375, 0.75, 0.625, 0.75, 0.625, 0.5, 0.625, 0.25, 0.625, 0.5, 0.625, 0.75, 0.625, 0.0])
me_cube_032.use_remesh_fix_poles = True
me_cube_032.use_remesh_preserve_attributes = False
me_cube_032.use_mirror_vertex_groups = False
me_cube_032.update()
me_cube_035 = bpy.data.meshes.new('Cube.035')
me_cube_035.from_pydata([(-0.06098, -0.04623, -1.0), (-0.06098, -0.04623, 2.633), (-0.06098, 0.1007, -1.0), (-0.06098, 0.1007, 2.633), (2.375, -0.04623, -1.0), (2.375, -0.04623, 2.633), (2.375, 0.1007, -1.0), (2.375, 0.1007, 2.633)], [], [(0, 1, 3, 2), (2, 3, 7, 6), (6, 7, 5, 4), (4, 5, 1, 0), (2, 6, 4, 0), (7, 3, 1, 5)])
_uv = me_cube_035.uv_layers.new(name='UVMap')
_uv.uv.foreach_set('vector', [0.375, 0.0, 0.625, 0.0, 0.625, 0.25, 0.375, 0.25, 0.375, 0.25, 0.625, 0.25, 0.625, 0.5, 0.375, 0.5, 0.375, 0.5, 0.625, 0.5, 0.625, 0.75, 0.375, 0.75, 0.375, 0.75, 0.625, 0.75, 0.625, 1.0, 0.375, 1.0, 0.125, 0.5, 0.375, 0.5, 0.375, 0.75, 0.125, 0.75, 0.625, 0.5, 0.875, 0.5, 0.875, 0.75, 0.625, 0.75])
me_cube_035.use_remesh_fix_poles = True
me_cube_035.use_remesh_preserve_attributes = False
me_cube_035.use_mirror_vertex_groups = False
me_cube_035.update()
me_cube_034 = bpy.data.meshes.new('Cube.034')
me_cube_034.from_pydata([(-1.4, -0.3332, 0.0), (-1.4, -0.3332, 3.844), (-1.4, 0.3195, 0.0), (-1.4, 0.3195, 3.844), (1.4, -0.3332, 0.0), (1.4, -0.3332, 3.844), (1.4, 0.3195, 0.0), (1.4, 0.3195, 3.844), (-1.154, -0.3332, 0.05663), (-1.154, -0.3332, 3.569), (-1.154, 0.3195, 3.569), (-1.154, 0.3195, 0.05663), (1.154, 0.3195, 0.05663), (1.154, 0.3195, 3.569), (1.154, -0.3332, 3.569), (1.154, -0.3332, 0.05663), (1.4, -0.3332, 0.3025), (1.4, 0.3195, 0.3025)], [], [(0, 1, 3, 2), (6, 2, 11, 12), (17, 7, 5, 16), (17, 6, 12), (6, 17, 16, 4), (7, 3, 1, 5), (4, 16, 15), (7, 17, 12, 13), (5, 1, 9, 14), (16, 5, 14, 15), (3, 7, 13, 10), (2, 3, 10, 11), (1, 0, 8, 9), (0, 4, 15, 8), (12, 11, 8, 15), (8, 11, 10, 9), (12, 15, 14, 13), (10, 13, 14, 9)])
_uv = me_cube_034.uv_layers.new(name='UVMap')
_uv.uv.foreach_set('vector', [0.375, 0.0, 0.625, 0.0, 0.625, 0.25, 0.375, 0.25, 0.375, 0.5, 0.125, 0.5, 0.125, 0.5, 0.375, 0.5, 0.3947, 0.5, 0.625, 0.5, 0.625, 0.75, 0.3947, 0.75, 0.3947, 0.5, 0.375, 0.5, 0.375, 0.5, 0.375, 0.5, 0.3947, 0.5, 0.3947, 0.75, 0.375, 0.75, 0.625, 0.5, 0.875, 0.5, 0.875, 0.75, 0.625, 0.75, 0.375, 0.75, 0.3947, 0.75, 0.375, 0.75, 0.625, 0.5, 0.3947, 0.5, 0.375, 0.5, 0.625, 0.5, 0.625, 0.75, 0.875, 0.75, 0.875, 0.75, 0.625, 0.75, 0.3947, 0.75, 0.625, 0.75, 0.625, 0.75, 0.375, 0.75, 0.875, 0.5, 0.625, 0.5, 0.625, 0.5, 0.875, 0.5, 0.375, 0.25, 0.625, 0.25, 0.625, 0.25, 0.375, 0.25, 0.625, 0.0, 0.375, 0.0, 0.375, 0.0, 0.625, 0.0, 0.125, 0.75, 0.375, 0.75, 0.375, 0.75, 0.125, 0.75, 0.375, 0.5, 0.125, 0.5, 0.125, 0.75, 0.375, 0.75, 0.125, 0.75, 0.125, 0.5, 0.625, 0.25, 0.625, 0.0, 0.375, 0.5, 0.375, 0.75, 0.625, 0.75, 0.625, 0.5, 0.625, 0.25, 0.625, 0.5, 0.625, 0.75, 0.625, 0.0])
me_cube_034.use_remesh_fix_poles = True
me_cube_034.use_remesh_preserve_attributes = False
me_cube_034.use_mirror_vertex_groups = False
me_cube_034.update()
me_cube_036 = bpy.data.meshes.new('Cube.036')
me_cube_036.from_pydata([(-0.06098, -0.04623, -1.0), (-0.06098, -0.04623, 2.633), (-0.06098, 0.1007, -1.0), (-0.06098, 0.1007, 2.633), (2.375, -0.04623, -1.0), (2.375, -0.04623, 2.633), (2.375, 0.1007, -1.0), (2.375, 0.1007, 2.633)], [], [(0, 1, 3, 2), (2, 3, 7, 6), (6, 7, 5, 4), (4, 5, 1, 0), (2, 6, 4, 0), (7, 3, 1, 5)])
_uv = me_cube_036.uv_layers.new(name='UVMap')
_uv.uv.foreach_set('vector', [0.375, 0.0, 0.625, 0.0, 0.625, 0.25, 0.375, 0.25, 0.375, 0.25, 0.625, 0.25, 0.625, 0.5, 0.375, 0.5, 0.375, 0.5, 0.625, 0.5, 0.625, 0.75, 0.375, 0.75, 0.375, 0.75, 0.625, 0.75, 0.625, 1.0, 0.375, 1.0, 0.125, 0.5, 0.375, 0.5, 0.375, 0.75, 0.125, 0.75, 0.625, 0.5, 0.875, 0.5, 0.875, 0.75, 0.625, 0.75])
me_cube_036.use_remesh_fix_poles = True
me_cube_036.use_remesh_preserve_attributes = False
me_cube_036.use_mirror_vertex_groups = False
me_cube_036.update()
me_cube_037 = bpy.data.meshes.new('Cube.037')
me_cube_037.from_pydata([(-1.4, -0.3332, 0.0), (-1.4, -0.3332, 3.844), (-1.4, 0.3195, 0.0), (-1.4, 0.3195, 3.844), (1.4, -0.3332, 0.0), (1.4, -0.3332, 3.844), (1.4, 0.3195, 0.0), (1.4, 0.3195, 3.844), (-1.154, -0.3332, 0.05663), (-1.154, -0.3332, 3.569), (-1.154, 0.3195, 3.569), (-1.154, 0.3195, 0.05663), (1.154, 0.3195, 0.05663), (1.154, 0.3195, 3.569), (1.154, -0.3332, 3.569), (1.154, -0.3332, 0.05663), (1.4, -0.3332, 0.3025), (1.4, 0.3195, 0.3025)], [], [(0, 1, 3, 2), (6, 2, 11, 12), (17, 7, 5, 16), (17, 6, 12), (6, 17, 16, 4), (7, 3, 1, 5), (4, 16, 15), (7, 17, 12, 13), (5, 1, 9, 14), (16, 5, 14, 15), (3, 7, 13, 10), (2, 3, 10, 11), (1, 0, 8, 9), (0, 4, 15, 8), (12, 11, 8, 15), (8, 11, 10, 9), (12, 15, 14, 13), (10, 13, 14, 9)])
_uv = me_cube_037.uv_layers.new(name='UVMap')
_uv.uv.foreach_set('vector', [0.375, 0.0, 0.625, 0.0, 0.625, 0.25, 0.375, 0.25, 0.375, 0.5, 0.125, 0.5, 0.125, 0.5, 0.375, 0.5, 0.3947, 0.5, 0.625, 0.5, 0.625, 0.75, 0.3947, 0.75, 0.3947, 0.5, 0.375, 0.5, 0.375, 0.5, 0.375, 0.5, 0.3947, 0.5, 0.3947, 0.75, 0.375, 0.75, 0.625, 0.5, 0.875, 0.5, 0.875, 0.75, 0.625, 0.75, 0.375, 0.75, 0.3947, 0.75, 0.375, 0.75, 0.625, 0.5, 0.3947, 0.5, 0.375, 0.5, 0.625, 0.5, 0.625, 0.75, 0.875, 0.75, 0.875, 0.75, 0.625, 0.75, 0.3947, 0.75, 0.625, 0.75, 0.625, 0.75, 0.375, 0.75, 0.875, 0.5, 0.625, 0.5, 0.625, 0.5, 0.875, 0.5, 0.375, 0.25, 0.625, 0.25, 0.625, 0.25, 0.375, 0.25, 0.625, 0.0, 0.375, 0.0, 0.375, 0.0, 0.625, 0.0, 0.125, 0.75, 0.375, 0.75, 0.375, 0.75, 0.125, 0.75, 0.375, 0.5, 0.125, 0.5, 0.125, 0.75, 0.375, 0.75, 0.125, 0.75, 0.125, 0.5, 0.625, 0.25, 0.625, 0.0, 0.375, 0.5, 0.375, 0.75, 0.625, 0.75, 0.625, 0.5, 0.625, 0.25, 0.625, 0.5, 0.625, 0.75, 0.625, 0.0])
me_cube_037.use_remesh_fix_poles = True
me_cube_037.use_remesh_preserve_attributes = False
me_cube_037.use_mirror_vertex_groups = False
me_cube_037.update()
me_cube_039 = bpy.data.meshes.new('Cube.039')
me_cube_039.from_pydata([(-0.06098, -0.04623, -1.0), (-0.06098, -0.04623, 2.633), (-0.06098, 0.1007, -1.0), (-0.06098, 0.1007, 2.633), (2.375, -0.04623, -1.0), (2.375, -0.04623, 2.633), (2.375, 0.1007, -1.0), (2.375, 0.1007, 2.633)], [], [(0, 1, 3, 2), (2, 3, 7, 6), (6, 7, 5, 4), (4, 5, 1, 0), (2, 6, 4, 0), (7, 3, 1, 5)])
_uv = me_cube_039.uv_layers.new(name='UVMap')
_uv.uv.foreach_set('vector', [0.375, 0.0, 0.625, 0.0, 0.625, 0.25, 0.375, 0.25, 0.375, 0.25, 0.625, 0.25, 0.625, 0.5, 0.375, 0.5, 0.375, 0.5, 0.625, 0.5, 0.625, 0.75, 0.375, 0.75, 0.375, 0.75, 0.625, 0.75, 0.625, 1.0, 0.375, 1.0, 0.125, 0.5, 0.375, 0.5, 0.375, 0.75, 0.125, 0.75, 0.625, 0.5, 0.875, 0.5, 0.875, 0.75, 0.625, 0.75])
me_cube_039.use_remesh_fix_poles = True
me_cube_039.use_remesh_preserve_attributes = False
me_cube_039.use_mirror_vertex_groups = False
me_cube_039.update()
me_cube_038 = bpy.data.meshes.new('Cube.038')
me_cube_038.from_pydata([(-1.4, -0.3332, 0.0), (-1.4, -0.3332, 3.844), (-1.4, 0.3195, 0.0), (-1.4, 0.3195, 3.844), (1.4, -0.3332, 0.0), (1.4, -0.3332, 3.844), (1.4, 0.3195, 0.0), (1.4, 0.3195, 3.844), (-1.154, -0.3332, 0.05663), (-1.154, -0.3332, 3.569), (-1.154, 0.3195, 3.569), (-1.154, 0.3195, 0.05663), (1.154, 0.3195, 0.05663), (1.154, 0.3195, 3.569), (1.154, -0.3332, 3.569), (1.154, -0.3332, 0.05663), (1.4, -0.3332, 0.3025), (1.4, 0.3195, 0.3025)], [], [(0, 1, 3, 2), (6, 2, 11, 12), (17, 7, 5, 16), (17, 6, 12), (6, 17, 16, 4), (7, 3, 1, 5), (4, 16, 15), (7, 17, 12, 13), (5, 1, 9, 14), (16, 5, 14, 15), (3, 7, 13, 10), (2, 3, 10, 11), (1, 0, 8, 9), (0, 4, 15, 8), (12, 11, 8, 15), (8, 11, 10, 9), (12, 15, 14, 13), (10, 13, 14, 9)])
_uv = me_cube_038.uv_layers.new(name='UVMap')
_uv.uv.foreach_set('vector', [0.375, 0.0, 0.625, 0.0, 0.625, 0.25, 0.375, 0.25, 0.375, 0.5, 0.125, 0.5, 0.125, 0.5, 0.375, 0.5, 0.3947, 0.5, 0.625, 0.5, 0.625, 0.75, 0.3947, 0.75, 0.3947, 0.5, 0.375, 0.5, 0.375, 0.5, 0.375, 0.5, 0.3947, 0.5, 0.3947, 0.75, 0.375, 0.75, 0.625, 0.5, 0.875, 0.5, 0.875, 0.75, 0.625, 0.75, 0.375, 0.75, 0.3947, 0.75, 0.375, 0.75, 0.625, 0.5, 0.3947, 0.5, 0.375, 0.5, 0.625, 0.5, 0.625, 0.75, 0.875, 0.75, 0.875, 0.75, 0.625, 0.75, 0.3947, 0.75, 0.625, 0.75, 0.625, 0.75, 0.375, 0.75, 0.875, 0.5, 0.625, 0.5, 0.625, 0.5, 0.875, 0.5, 0.375, 0.25, 0.625, 0.25, 0.625, 0.25, 0.375, 0.25, 0.625, 0.0, 0.375, 0.0, 0.375, 0.0, 0.625, 0.0, 0.125, 0.75, 0.375, 0.75, 0.375, 0.75, 0.125, 0.75, 0.375, 0.5, 0.125, 0.5, 0.125, 0.75, 0.375, 0.75, 0.125, 0.75, 0.125, 0.5, 0.625, 0.25, 0.625, 0.0, 0.375, 0.5, 0.375, 0.75, 0.625, 0.75, 0.625, 0.5, 0.625, 0.25, 0.625, 0.5, 0.625, 0.75, 0.625, 0.0])
me_cube_038.use_remesh_fix_poles = True
me_cube_038.use_remesh_preserve_attributes = False
me_cube_038.use_mirror_vertex_groups = False
me_cube_038.update()
me_cube_041 = bpy.data.meshes.new('Cube.041')
me_cube_041.from_pydata([(-0.06098, -0.04623, -1.0), (-0.06098, -0.04623, 2.633), (-0.06098, 0.1007, -1.0), (-0.06098, 0.1007, 2.633), (2.375, -0.04623, -1.0), (2.375, -0.04623, 2.633), (2.375, 0.1007, -1.0), (2.375, 0.1007, 2.633)], [], [(0, 1, 3, 2), (2, 3, 7, 6), (6, 7, 5, 4), (4, 5, 1, 0), (2, 6, 4, 0), (7, 3, 1, 5)])
_uv = me_cube_041.uv_layers.new(name='UVMap')
_uv.uv.foreach_set('vector', [0.375, 0.0, 0.625, 0.0, 0.625, 0.25, 0.375, 0.25, 0.375, 0.25, 0.625, 0.25, 0.625, 0.5, 0.375, 0.5, 0.375, 0.5, 0.625, 0.5, 0.625, 0.75, 0.375, 0.75, 0.375, 0.75, 0.625, 0.75, 0.625, 1.0, 0.375, 1.0, 0.125, 0.5, 0.375, 0.5, 0.375, 0.75, 0.125, 0.75, 0.625, 0.5, 0.875, 0.5, 0.875, 0.75, 0.625, 0.75])
me_cube_041.use_remesh_fix_poles = True
me_cube_041.use_remesh_preserve_attributes = False
me_cube_041.use_mirror_vertex_groups = False
me_cube_041.update()
me_cube_040 = bpy.data.meshes.new('Cube.040')
me_cube_040.from_pydata([(-1.4, -0.3332, 0.0), (-1.4, -0.3332, 3.844), (-1.4, 0.3195, 0.0), (-1.4, 0.3195, 3.844), (1.4, -0.3332, 0.0), (1.4, -0.3332, 3.844), (1.4, 0.3195, 0.0), (1.4, 0.3195, 3.844), (-1.154, -0.3332, 0.05663), (-1.154, -0.3332, 3.569), (-1.154, 0.3195, 3.569), (-1.154, 0.3195, 0.05663), (1.154, 0.3195, 0.05663), (1.154, 0.3195, 3.569), (1.154, -0.3332, 3.569), (1.154, -0.3332, 0.05663), (1.4, -0.3332, 0.3025), (1.4, 0.3195, 0.3025)], [], [(0, 1, 3, 2), (6, 2, 11, 12), (17, 7, 5, 16), (17, 6, 12), (6, 17, 16, 4), (7, 3, 1, 5), (4, 16, 15), (7, 17, 12, 13), (5, 1, 9, 14), (16, 5, 14, 15), (3, 7, 13, 10), (2, 3, 10, 11), (1, 0, 8, 9), (0, 4, 15, 8), (12, 11, 8, 15), (8, 11, 10, 9), (12, 15, 14, 13), (10, 13, 14, 9)])
_uv = me_cube_040.uv_layers.new(name='UVMap')
_uv.uv.foreach_set('vector', [0.375, 0.0, 0.625, 0.0, 0.625, 0.25, 0.375, 0.25, 0.375, 0.5, 0.125, 0.5, 0.125, 0.5, 0.375, 0.5, 0.3947, 0.5, 0.625, 0.5, 0.625, 0.75, 0.3947, 0.75, 0.3947, 0.5, 0.375, 0.5, 0.375, 0.5, 0.375, 0.5, 0.3947, 0.5, 0.3947, 0.75, 0.375, 0.75, 0.625, 0.5, 0.875, 0.5, 0.875, 0.75, 0.625, 0.75, 0.375, 0.75, 0.3947, 0.75, 0.375, 0.75, 0.625, 0.5, 0.3947, 0.5, 0.375, 0.5, 0.625, 0.5, 0.625, 0.75, 0.875, 0.75, 0.875, 0.75, 0.625, 0.75, 0.3947, 0.75, 0.625, 0.75, 0.625, 0.75, 0.375, 0.75, 0.875, 0.5, 0.625, 0.5, 0.625, 0.5, 0.875, 0.5, 0.375, 0.25, 0.625, 0.25, 0.625, 0.25, 0.375, 0.25, 0.625, 0.0, 0.375, 0.0, 0.375, 0.0, 0.625, 0.0, 0.125, 0.75, 0.375, 0.75, 0.375, 0.75, 0.125, 0.75, 0.375, 0.5, 0.125, 0.5, 0.125, 0.75, 0.375, 0.75, 0.125, 0.75, 0.125, 0.5, 0.625, 0.25, 0.625, 0.0, 0.375, 0.5, 0.375, 0.75, 0.625, 0.75, 0.625, 0.5, 0.625, 0.25, 0.625, 0.5, 0.625, 0.75, 0.625, 0.0])
me_cube_040.use_remesh_fix_poles = True
me_cube_040.use_remesh_preserve_attributes = False
me_cube_040.use_mirror_vertex_groups = False
me_cube_040.update()

# ---- objects
ob_corridor_leftside = bpy.data.objects.new('Corridor Leftside', me_cube)
ob_doorframe_elevator = bpy.data.objects.new('DoorFrame Elevator', me_cube_001)
ob_door = bpy.data.objects.new('Door', me_cube_002)
ob_laser_lab = bpy.data.objects.new('Laser Lab', me_cube_003)
ob_office_1 = bpy.data.objects.new('Office 1', me_cube_004)
ob_office_2 = bpy.data.objects.new('Office 2', me_cube_005)
ob_office_3 = bpy.data.objects.new('Office 3', me_cube_006)
ob_corridor_rightside = bpy.data.objects.new('Corridor Rightside', me_cube_007)
ob_server_room = bpy.data.objects.new('Server Room', me_cube_008)
ob_accellerator = bpy.data.objects.new('Accellerator', me_cube_009)
ob_cafeteria = bpy.data.objects.new('Cafeteria', me_cube_010)
ob_change_room = bpy.data.objects.new('Change Room', me_cube_011)
ob_elevator = bpy.data.objects.new('Elevator', me_cube_012)
ob_door_001 = bpy.data.objects.new('Door.001', me_cube_014)
ob_doorframe_change_room_1 = bpy.data.objects.new('DoorFrame Change Room 1', me_cube_015)
ob_door_002 = bpy.data.objects.new('Door.002', me_cube_017)
ob_doorframe_change_room_2 = bpy.data.objects.new('DoorFrame Change Room 2', me_cube_016)
ob_door_003 = bpy.data.objects.new('Door.003', me_cube_019)
ob_doorframe_serverroom_1 = bpy.data.objects.new('DoorFrame ServerRoom 1', me_cube_018)
ob_door_004 = bpy.data.objects.new('Door.004', me_cube_021)
ob_doorframe_serverroom_2 = bpy.data.objects.new('DoorFrame ServerRoom 2', me_cube_020)
ob_door_005 = bpy.data.objects.new('Door.005', me_cube_023)
ob_doorframe_cafeteria_1 = bpy.data.objects.new('DoorFrame Cafeteria 1', me_cube_022)
ob_door_006 = bpy.data.objects.new('Door.006', me_cube_024)
ob_doorframe_cafeteria_2 = bpy.data.objects.new('DoorFrame Cafeteria 2', me_cube_025)
ob_door_007 = bpy.data.objects.new('Door.007', me_cube_027)
ob_doorframe_accelerator_1 = bpy.data.objects.new('DoorFrame Accelerator 1', me_cube_026)
ob_door_008 = bpy.data.objects.new('Door.008', me_cube_028)
ob_doorframe_accelerator_2 = bpy.data.objects.new('DoorFrame Accelerator 2', me_cube_029)
ob_door_009 = bpy.data.objects.new('Door.009', me_cube_031)
ob_doorframe_accelerator_3 = bpy.data.objects.new('DoorFrame Accelerator 3', me_cube_030)
ob_door_010 = bpy.data.objects.new('Door.010', me_cube_033)
ob_doorframe_laser_lab_1 = bpy.data.objects.new('DoorFrame Laser Lab 1', me_cube_032)
ob_door_011 = bpy.data.objects.new('Door.011', me_cube_035)
ob_doorframe_laser_lab_2 = bpy.data.objects.new('DoorFrame Laser Lab 2', me_cube_034)
ob_door_012 = bpy.data.objects.new('Door.012', me_cube_036)
ob_doorframe_office_2 = bpy.data.objects.new('DoorFrame Office 2', me_cube_037)
ob_door_013 = bpy.data.objects.new('Door.013', me_cube_039)
ob_doorframe_office_1 = bpy.data.objects.new('DoorFrame Office 1', me_cube_038)
ob_door_014 = bpy.data.objects.new('Door.014', me_cube_041)
ob_doorframe_office_3 = bpy.data.objects.new('DoorFrame Office 3', me_cube_040)

# ---- transforms, parenting, visibility, modifiers, constraints
ob_corridor_leftside.location = (0.0, 0.0, 0.0)
ob_corridor_leftside.lock_rotations_4d = False
ob_corridor_leftside.empty_display_type = 'ARROWS'
ob_corridor_leftside.lineart.crease_threshold = 0.0
_vg = ob_corridor_leftside.vertex_groups.new(name='Floors')
_vg = ob_corridor_leftside.vertex_groups.new(name='Walls')
ob_doorframe_elevator.parent = ob_elevator
ob_doorframe_elevator.matrix_parent_inverse = Matrix(((1.0, -0.0, 0.0, 14.18), (-0.0, 1.0, -0.0, 33.78), (-0.0, 0.0, 1.0, -0.0), (-0.0, 0.0, -0.0, 1.0)))
ob_doorframe_elevator.location = (-11.99, -33.79, 0.0)
ob_doorframe_elevator.rotation_euler = (0.0, -0.0, -14.14)
ob_doorframe_elevator.lineart.crease_threshold = 0.0
ob_door.parent = ob_doorframe_elevator
ob_door.matrix_parent_inverse = Matrix(((1.0, -0.0, -0.0, -4.537), (-0.0, 1.0, 0.0, 2.167), (-0.0, -0.0, 1.0, -0.0), (-0.0, 0.0, -0.0, 1.0)))
ob_door.location = (3.375, -2.205, 1.0)
ob_door.lineart.crease_threshold = 0.0
ob_laser_lab.location = (11.01, 7.994, 0.0)
ob_laser_lab.lineart.crease_threshold = 0.0
ob_office_1.location = (-1.125, 10.5, 0.0)
ob_office_1.lineart.crease_threshold = 0.0
ob_office_2.location = (-7.897, 10.5, 0.0)
ob_office_2.lineart.crease_threshold = 0.0
ob_office_3.location = (-7.122, 21.38, 0.0)
ob_office_3.rotation_euler = (0.0, -0.0, -3.142)
ob_office_3.lineart.crease_threshold = 0.0
ob_corridor_rightside.location = (0.0, -12.94, 0.0)
ob_corridor_rightside.lineart.crease_threshold = 0.0
ob_server_room.location = (4.596, -9.566, 0.0)
ob_server_room.lineart.crease_threshold = 0.0
ob_accellerator.location = (24.31, 0.0, 0.0)
ob_accellerator.lineart.crease_threshold = 0.0
ob_cafeteria.location = (12.82, -30.06, 0.0)
ob_cafeteria.lineart.crease_threshold = 0.0
ob_change_room.location = (-2.673, -30.08, 0.0)
ob_change_room.lineart.crease_threshold = 0.0
ob_elevator.location = (-14.18, -33.78, 0.0)
ob_elevator.lineart.crease_threshold = 0.0
ob_door_001.parent = ob_doorframe_change_room_1
ob_door_001.matrix_parent_inverse = Matrix(((1.0, -0.0, -0.0, -4.537), (-0.0, 1.0, 0.0, 2.167), (-0.0, -0.0, 1.0, -0.0), (-0.0, 0.0, -0.0, 1.0)))
ob_door_001.location = (3.375, -2.205, 1.0)
ob_door_001.lineart.crease_threshold = 0.0
ob_doorframe_change_room_1.parent = ob_change_room
ob_doorframe_change_room_1.matrix_parent_inverse = Matrix(((1.0, -0.0, 0.0, 2.673), (-0.0, 1.0, -0.0, 30.08), (-0.0, 0.0, 1.0, -0.0), (-0.0, 0.0, -0.0, 1.0)))
ob_doorframe_change_room_1.location = (-1.873, -38.83, 0.0)
ob_doorframe_change_room_1.rotation_euler = (0.0, 0.0, -15.71)
ob_doorframe_change_room_1.lineart.crease_threshold = 0.0
ob_door_002.parent = ob_doorframe_change_room_2
ob_door_002.matrix_parent_inverse = Matrix(((1.0, -0.0, -0.0, -4.537), (-0.0, 1.0, 0.0, 2.167), (-0.0, -0.0, 1.0, -0.0), (-0.0, 0.0, -0.0, 1.0)))
ob_door_002.location = (3.375, -2.205, 1.0)
ob_door_002.lineart.crease_threshold = 0.0
ob_doorframe_change_room_2.parent = ob_change_room
ob_doorframe_change_room_2.matrix_parent_inverse = Matrix(((1.0, -0.0, 0.0, 2.673), (-0.0, 1.0, -0.0, 30.08), (-0.0, 0.0, 1.0, -0.0), (-0.0, 0.0, -0.0, 1.0)))
ob_doorframe_change_room_2.location = (-1.873, -21.26, 0.0)
ob_doorframe_change_room_2.rotation_euler = (0.0, 0.0, -15.71)
ob_doorframe_change_room_2.lineart.crease_threshold = 0.0
ob_door_003.parent = ob_doorframe_serverroom_1
ob_door_003.matrix_parent_inverse = Matrix(((1.0, -0.0, -0.0, -4.537), (-0.0, 1.0, 0.0, 2.167), (-0.0, -0.0, 1.0, -0.0), (-0.0, 0.0, -0.0, 1.0)))
ob_door_003.location = (3.375, -2.205, 1.0)
ob_door_003.lineart.crease_threshold = 0.0
ob_doorframe_serverroom_1.parent = ob_server_room
ob_doorframe_serverroom_1.matrix_parent_inverse = Matrix(((1.0, -0.0, -0.0, -4.596), (-0.0, 1.0, 0.0, 9.566), (-0.0, -0.0, 1.0, -0.0), (-0.0, 0.0, -0.0, 1.0)))
ob_doorframe_serverroom_1.location = (4.517, -16.92, 0.0)
ob_doorframe_serverroom_1.rotation_euler = (0.0, 0.0, -15.71)
ob_doorframe_serverroom_1.lineart.crease_threshold = 0.0
ob_door_004.parent = ob_doorframe_serverroom_2
ob_door_004.matrix_parent_inverse = Matrix(((1.0, -0.0, -0.0, -4.537), (-0.0, 1.0, 0.0, 2.167), (-0.0, -0.0, 1.0, -0.0), (-0.0, 0.0, -0.0, 1.0)))
ob_door_004.location = (3.375, -2.205, 1.0)
ob_door_004.lineart.crease_threshold = 0.0
ob_doorframe_serverroom_2.parent = ob_server_room
ob_doorframe_serverroom_2.matrix_parent_inverse = Matrix(((1.0, -0.0, -0.0, -4.596), (-0.0, 1.0, 0.0, 9.566), (-0.0, -0.0, 1.0, -0.0), (-0.0, 0.0, -0.0, 1.0)))
ob_doorframe_serverroom_2.location = (4.517, -2.184, 0.0)
ob_doorframe_serverroom_2.rotation_euler = (0.0, 0.0, -15.71)
ob_doorframe_serverroom_2.lineart.crease_threshold = 0.0
ob_door_005.parent = ob_doorframe_cafeteria_1
ob_door_005.matrix_parent_inverse = Matrix(((1.0, -0.0, -0.0, -4.537), (-0.0, 1.0, 0.0, 2.167), (-0.0, -0.0, 1.0, -0.0), (-0.0, 0.0, -0.0, 1.0)))
ob_door_005.location = (3.375, -2.205, 1.0)
ob_door_005.lineart.crease_threshold = 0.0
ob_doorframe_cafeteria_1.parent = ob_cafeteria
ob_doorframe_cafeteria_1.matrix_parent_inverse = Matrix(((1.0, -0.0, -0.0, -12.82), (-0.0, 1.0, 0.0, 30.06), (-0.0, -0.0, 1.0, -0.0), (-0.0, 0.0, -0.0, 1.0)))
ob_doorframe_cafeteria_1.location = (6.565, -29.48, 0.0)
ob_doorframe_cafeteria_1.rotation_euler = (0.0, -0.0, -14.14)
ob_doorframe_cafeteria_1.lineart.crease_threshold = 0.0
ob_door_006.parent = ob_doorframe_cafeteria_2
ob_door_006.matrix_parent_inverse = Matrix(((1.0, -0.0, -0.0, -4.537), (-0.0, 1.0, 0.0, 2.167), (-0.0, -0.0, 1.0, -0.0), (-0.0, 0.0, -0.0, 1.0)))
ob_door_006.location = (3.375, -2.205, 1.0)
ob_door_006.lineart.crease_threshold = 0.0
ob_doorframe_cafeteria_2.parent = ob_cafeteria
ob_doorframe_cafeteria_2.matrix_parent_inverse = Matrix(((1.0, -0.0, -0.0, -12.82), (-0.0, 1.0, 0.0, 30.06), (-0.0, -0.0, 1.0, -0.0), (-0.0, 0.0, -0.0, 1.0)))
ob_doorframe_cafeteria_2.location = (19.14, -29.48, 0.0)
ob_doorframe_cafeteria_2.rotation_euler = (0.0, -0.0, -14.14)
ob_doorframe_cafeteria_2.lineart.crease_threshold = 0.0
ob_door_007.parent = ob_doorframe_accelerator_1
ob_door_007.matrix_parent_inverse = Matrix(((1.0, -0.0, -0.0, -4.537), (-0.0, 1.0, 0.0, 2.167), (-0.0, -0.0, 1.0, -0.0), (-0.0, 0.0, -0.0, 1.0)))
ob_door_007.location = (3.375, -2.205, 1.0)
ob_door_007.lineart.crease_threshold = 0.0
ob_doorframe_accelerator_1.parent = ob_accellerator
ob_doorframe_accelerator_1.matrix_parent_inverse = Matrix(((1.0, -0.0, 0.0, -24.31), (-0.0, 1.0, -0.0, 0.0), (0.0, -0.0, 1.0, -0.0), (-0.0, 0.0, -0.0, 1.0)))
ob_doorframe_accelerator_1.location = (16.88, -0.004496, 0.0)
ob_doorframe_accelerator_1.rotation_euler = (0.0, -0.0, -14.14)
ob_doorframe_accelerator_1.lineart.crease_threshold = 0.0
ob_door_008.parent = ob_doorframe_accelerator_2
ob_door_008.matrix_parent_inverse = Matrix(((1.0, -0.0, -0.0, -4.537), (-0.0, 1.0, 0.0, 2.167), (-0.0, -0.0, 1.0, -0.0), (-0.0, 0.0, -0.0, 1.0)))
ob_door_008.location = (3.375, -2.205, 1.0)
ob_door_008.lineart.crease_threshold = 0.0
ob_doorframe_accelerator_2.parent = ob_accellerator
ob_doorframe_accelerator_2.matrix_parent_inverse = Matrix(((1.0, -0.0, 0.0, -24.31), (-0.0, 1.0, -0.0, 0.0), (0.0, -0.0, 1.0, -0.0), (-0.0, 0.0, -0.0, 1.0)))
ob_doorframe_accelerator_2.location = (20.85, -16.91, 0.0)
ob_doorframe_accelerator_2.rotation_euler = (0.0, 0.0, -15.71)
ob_doorframe_accelerator_2.lineart.crease_threshold = 0.0
ob_door_009.parent = ob_doorframe_accelerator_3
ob_door_009.matrix_parent_inverse = Matrix(((1.0, -0.0, -0.0, -4.537), (-0.0, 1.0, 0.0, 2.167), (-0.0, -0.0, 1.0, -0.0), (-0.0, 0.0, -0.0, 1.0)))
ob_door_009.location = (3.375, -2.205, 1.0)
ob_door_009.lineart.crease_threshold = 0.0
ob_doorframe_accelerator_3.parent = ob_accellerator
ob_doorframe_accelerator_3.matrix_parent_inverse = Matrix(((1.0, -0.0, 0.0, -24.31), (-0.0, 1.0, -0.0, 0.0), (0.0, -0.0, 1.0, -0.0), (-0.0, 0.0, -0.0, 1.0)))
ob_doorframe_accelerator_3.location = (20.85, 13.77, 0.0)
ob_doorframe_accelerator_3.rotation_euler = (0.0, 0.0, -15.71)
ob_doorframe_accelerator_3.lineart.crease_threshold = 0.0
ob_door_010.parent = ob_doorframe_laser_lab_1
ob_door_010.matrix_parent_inverse = Matrix(((1.0, -0.0, -0.0, -4.537), (-0.0, 1.0, 0.0, 2.167), (-0.0, -0.0, 1.0, -0.0), (-0.0, 0.0, -0.0, 1.0)))
ob_door_010.location = (3.375, -2.205, 1.0)
ob_door_010.lineart.crease_threshold = 0.0
ob_doorframe_laser_lab_1.parent = ob_laser_lab
ob_doorframe_laser_lab_1.matrix_parent_inverse = Matrix(((1.0, -0.0, 0.0, -11.01), (-0.0, 1.0, -0.0, -7.994), (0.0, -0.0, 1.0, -0.0), (-0.0, 0.0, -0.0, 1.0)))
ob_doorframe_laser_lab_1.location = (6.583, 7.383, 0.0)
ob_doorframe_laser_lab_1.rotation_euler = (0.0, -0.0, -14.14)
ob_doorframe_laser_lab_1.lineart.crease_threshold = 0.0
ob_door_011.parent = ob_doorframe_laser_lab_2
ob_door_011.matrix_parent_inverse = Matrix(((1.0, -0.0, -0.0, -4.537), (-0.0, 1.0, 0.0, 2.167), (-0.0, -0.0, 1.0, -0.0), (-0.0, 0.0, -0.0, 1.0)))
ob_door_011.location = (3.375, -2.205, 1.0)
ob_door_011.lineart.crease_threshold = 0.0
ob_doorframe_laser_lab_2.parent = ob_laser_lab
ob_doorframe_laser_lab_2.matrix_parent_inverse = Matrix(((1.0, -0.0, 0.0, -11.01), (-0.0, 1.0, -0.0, -7.994), (0.0, -0.0, 1.0, -0.0), (-0.0, 0.0, -0.0, 1.0)))
ob_doorframe_laser_lab_2.location = (10.99, 2.181, 0.0)
ob_doorframe_laser_lab_2.rotation_euler = (0.0, 0.0, -15.71)
ob_doorframe_laser_lab_2.lineart.crease_threshold = 0.0
ob_door_012.parent = ob_doorframe_office_2
ob_door_012.matrix_parent_inverse = Matrix(((1.0, -0.0, -0.0, -4.537), (-0.0, 1.0, 0.0, 2.167), (-0.0, -0.0, 1.0, -0.0), (-0.0, 0.0, -0.0, 1.0)))
ob_door_012.location = (3.375, -2.205, 1.0)
ob_door_012.lineart.crease_threshold = 0.0
ob_doorframe_office_2.parent = ob_office_2
ob_doorframe_office_2.matrix_parent_inverse = Matrix(((1.0, -0.0, 0.0, 7.897), (-0.0, 1.0, -0.0, -10.5), (0.0, 0.0, 1.0, -0.0), (-0.0, 0.0, -0.0, 1.0)))
ob_doorframe_office_2.location = (-7.429, 13.72, 0.0)
ob_doorframe_office_2.rotation_euler = (0.0, 0.0, -15.71)
ob_doorframe_office_2.lineart.crease_threshold = 0.0
ob_door_013.parent = ob_doorframe_office_1
ob_door_013.matrix_parent_inverse = Matrix(((1.0, -0.0, -0.0, -4.537), (-0.0, 1.0, 0.0, 2.167), (-0.0, -0.0, 1.0, -0.0), (-0.0, 0.0, -0.0, 1.0)))
ob_door_013.location = (3.375, -2.205, 1.0)
ob_door_013.lineart.crease_threshold = 0.0
ob_doorframe_office_1.parent = ob_office_1
ob_doorframe_office_1.matrix_parent_inverse = Matrix(((1.0, -0.0, 0.0, 1.125), (-0.0, 1.0, -0.0, -10.5), (0.0, 0.0, 1.0, -0.0), (-0.0, 0.0, -0.0, 1.0)))
ob_doorframe_office_1.location = (-0.6605, 13.72, 0.0)
ob_doorframe_office_1.rotation_euler = (0.0, 0.0, -15.71)
ob_doorframe_office_1.lineart.crease_threshold = 0.0
ob_door_014.parent = ob_doorframe_office_3
ob_door_014.matrix_parent_inverse = Matrix(((1.0, -0.0, -0.0, -4.537), (-0.0, 1.0, 0.0, 2.167), (-0.0, -0.0, 1.0, -0.0), (-0.0, 0.0, -0.0, 1.0)))
ob_door_014.location = (3.375, -2.205, 1.0)
ob_door_014.lineart.crease_threshold = 0.0
ob_doorframe_office_3.parent = ob_office_3
ob_doorframe_office_3.matrix_parent_inverse = Matrix(((-1.0, 3.258e-07, 0.0, -7.122), (-3.258e-07, -1.0, -0.0, 21.38), (0.0, 0.0, 1.0, -0.0), (-0.0, 0.0, -0.0, 1.0)))
ob_doorframe_office_3.location = (-7.429, 18.15, 0.0)
ob_doorframe_office_3.rotation_euler = (0.0, 0.0, -15.71)
ob_doorframe_office_3.lineart.crease_threshold = 0.0

# ---- collection membership
col_collection.objects.link(ob_corridor_leftside)
col_collection.objects.link(ob_doorframe_elevator)
col_collection.objects.link(ob_door)
col_collection.objects.link(ob_laser_lab)
col_collection.objects.link(ob_office_1)
col_collection.objects.link(ob_office_2)
col_collection.objects.link(ob_office_3)
col_collection.objects.link(ob_corridor_rightside)
col_collection.objects.link(ob_server_room)
col_collection.objects.link(ob_accellerator)
col_collection.objects.link(ob_cafeteria)
col_collection.objects.link(ob_change_room)
col_collection.objects.link(ob_elevator)
col_collection.objects.link(ob_door_001)
col_collection.objects.link(ob_doorframe_change_room_1)
col_collection.objects.link(ob_door_002)
col_collection.objects.link(ob_doorframe_change_room_2)
col_collection.objects.link(ob_door_003)
col_collection.objects.link(ob_doorframe_serverroom_1)
col_collection.objects.link(ob_door_004)
col_collection.objects.link(ob_doorframe_serverroom_2)
col_collection.objects.link(ob_door_005)
col_collection.objects.link(ob_doorframe_cafeteria_1)
col_collection.objects.link(ob_door_006)
col_collection.objects.link(ob_doorframe_cafeteria_2)
col_collection.objects.link(ob_door_007)
col_collection.objects.link(ob_doorframe_accelerator_1)
col_collection.objects.link(ob_door_008)
col_collection.objects.link(ob_doorframe_accelerator_2)
col_collection.objects.link(ob_door_009)
col_collection.objects.link(ob_doorframe_accelerator_3)
col_collection.objects.link(ob_door_010)
col_collection.objects.link(ob_doorframe_laser_lab_1)
col_collection.objects.link(ob_door_011)
col_collection.objects.link(ob_doorframe_laser_lab_2)
col_collection.objects.link(ob_door_012)
col_collection.objects.link(ob_doorframe_office_2)
col_collection.objects.link(ob_door_013)
col_collection.objects.link(ob_doorframe_office_1)
col_collection.objects.link(ob_door_014)
col_collection.objects.link(ob_doorframe_office_3)

# ---- scene / render settings (as saved in the file)
scene.frame_start = 1; scene.frame_end = 250; scene.frame_set(0)
scene.render.engine = 'BLENDER_EEVEE_NEXT'
scene.cycles.use_denoising = False
scene.cycles.samples = 128
scene.cycles.sampling_pattern = 'TABULATED_SOBOL'
scene.cycles.use_adaptive_sampling = False
scene.cycles.use_light_tree = False
scene.view_settings.view_transform = 'Filmic'
bpy.context.view_layer.update()

# ---- added for rendering (the .blend has no active camera and no usable light): camera, sun
cam_auto = bpy.data.cameras.new('AutoCamera')
cam_auto.lens = 50.0
cam_auto.sensor_width = 36.0
cam_auto.clip_end = 1409.17
ob_auto_camera = bpy.data.objects.new('AutoCamera', cam_auto)
scene.collection.objects.link(ob_auto_camera)
ob_auto_camera.location = (88.3254, -103.592, 64.4361)
ob_auto_camera.rotation_euler = (1.09748, -7.21219e-08, 0.694738)
scene.camera = ob_auto_camera
light_auto_sun = bpy.data.lights.new('AutoSun', 'SUN')
light_auto_sun.energy = 3.0
light_auto_sun.angle = 0.0523599
ob_auto_sun = bpy.data.objects.new('AutoSun', light_auto_sun)
scene.collection.objects.link(ob_auto_sun)
ob_auto_sun.rotation_euler = (0.872665, 0.174533, 0.523599)
bpy.context.view_layer.update()
